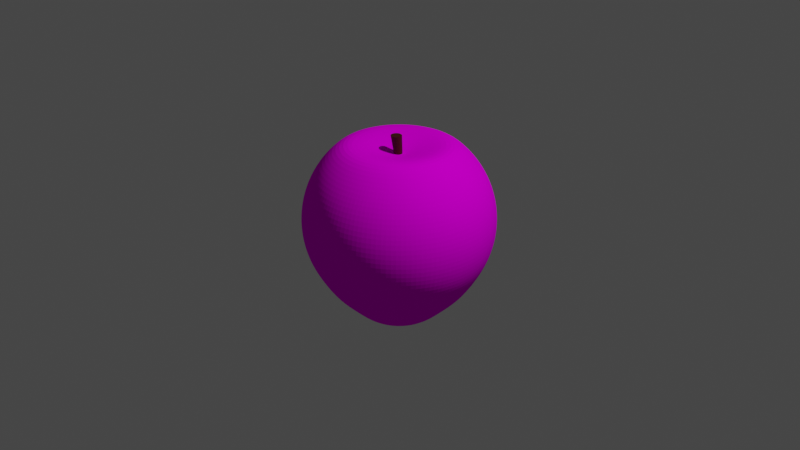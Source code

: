 # Source: Pomme.blend  (saved by Blender 3.6.11; exported with 4.5.12 LTS)
import bpy
from mathutils import Matrix  # noqa: F401  (used for matrix-valued properties, if any)

bpy.ops.wm.read_factory_settings(use_empty=True)
scene = bpy.context.scene
scene.name = 'Scene'

# ---- collections
col_collection = bpy.data.collections.new('Collection'); scene.collection.children.link(col_collection)

# ---- images (referenced by path relative to the original .blend; pixels are not part of the script)
import os
ASSET_DIR = os.environ.get("B2B_ASSET_DIR", "")  # directory of the original .blend (textures are referenced by path, not embedded)
HERE = os.path.dirname(os.path.abspath(__file__))  # packed textures are extracted next to this script under _unpacked/

def load_image(name, relpath, width, height, colorspace="sRGB"):
    """Load a texture the original file referenced (path relative to the .blend, or extracted next to this script)."""
    p = next((c for c in (os.path.join(HERE, relpath), os.path.join(ASSET_DIR, relpath)) if relpath and os.path.exists(c)), "")
    if p:
        img = bpy.data.images.load(p, check_existing=True)
        img.name = name
    else:  # same state as the original file: an image datablock whose file is absent (Cycles renders it pink)
        img = bpy.data.images.new(name, width, height)
        img.source = "FILE"
        img.filepath = "//" + (relpath or name)
    img.colorspace_settings.name = colorspace
    return img
img_pomme_texture_jpg_001 = load_image('Pomme Texture.jpg.001', 'Pomme Texture.jpg', 1024, 1024, 'sRGB')

# ---- materials (node trees are filled in below, after node groups)
mat_material_001 = bpy.data.materials.new('Material.001')
mat_material_001.use_transparent_shadow = False
mat_material_002 = bpy.data.materials.new('Material.002')
mat_material_002.use_transparent_shadow = False

# ---- material node trees
mat_material_001.use_nodes = True; mat_material_001.node_tree.nodes.clear()
_N = mat_material_001.node_tree.nodes; _L = mat_material_001.node_tree.links
n0 = _N.new('ShaderNodeBsdfPrincipled'); n0.name = 'Principled BSDF'; n0.location = (10, 300)
n0.distribution = 'GGX'
n0.subsurface_method = 'RANDOM_WALK_SKIN'
n0.inputs[2].default_value = 0.2087
n0.inputs[3].default_value = 1.45
n0.inputs[13].default_value = 0.0
n0.inputs[27].default_value = (0.0, 0.0, 0.0, 1.0)
n0.inputs[28].default_value = 1.0
n1 = _N.new('ShaderNodeOutputMaterial'); n1.name = 'Material Output'; n1.location = (300, 300)
n2 = _N.new('ShaderNodeTexImage'); n2.name = 'Image Texture'; n2.location = (-280, 280)
n2.image = img_pomme_texture_jpg_001
_L.new(n0.outputs[0], n1.inputs[0])
_L.new(n2.outputs[0], n0.inputs[0])
n1.is_active_output = True
mat_material_002.use_nodes = True; mat_material_002.node_tree.nodes.clear()
_N = mat_material_002.node_tree.nodes; _L = mat_material_002.node_tree.links
n0 = _N.new('ShaderNodeBsdfPrincipled'); n0.name = 'Principled BSDF'; n0.location = (10, 300)
n0.distribution = 'GGX'
n0.subsurface_method = 'RANDOM_WALK_SKIN'
n0.inputs[0].default_value = (0.0578, 0.004818, 0.003562, 1.0)
n0.inputs[3].default_value = 1.45
n0.inputs[13].default_value = 0.252
n0.inputs[27].default_value = (0.0, 0.0, 0.0, 1.0)
n0.inputs[28].default_value = 1.0
n1 = _N.new('ShaderNodeOutputMaterial'); n1.name = 'Material Output'; n1.location = (300, 300)
_L.new(n0.outputs[0], n1.inputs[0])
n1.is_active_output = True

# ---- world
world_world = bpy.data.worlds.new('World'); scene.world = world_world
world_world.use_nodes = True; world_world.node_tree.nodes.clear()
_N = world_world.node_tree.nodes; _L = world_world.node_tree.links
n0 = _N.new('ShaderNodeOutputWorld'); n0.name = 'World Output'; n0.location = (300, 300)
n1 = _N.new('ShaderNodeBackground'); n1.name = 'Background'; n1.location = (10, 300)
n1.inputs[0].default_value = (0.05088, 0.05088, 0.05088, 1.0)
_L.new(n1.outputs[0], n0.inputs[0])
n0.is_active_output = True
world_world.color = (0.05088, 0.05088, 0.05088)
world_world.use_sun_shadow = False
world_world.sun_shadow_jitter_overblur = 0.0

# ---- cameras
cam_camera = bpy.data.cameras.new('Camera')
cam_camera.clip_end = 100.0
cam_camera.ortho_scale = 7.314

# ---- lights
light_light = bpy.data.lights.new('Light', 'POINT')
light_light.transmission_factor = 0.0
light_light.energy = 1000.0
light_light.shadow_soft_size = 0.1
light_light.shadow_maximum_resolution = 0.006
light_light.use_absolute_resolution = True

# ---- meshes
me_sphere = bpy.data.meshes.new('Sphere')
me_sphere.from_pydata([(-0.3994, 0.3994, 0.3774), (-0.3397, 0.3397, 0.4803), (-0.2669, 0.2669, 0.5648), (-0.1838, 0.1838, 0.5511), (-0.03557, 0.03557, 0.4844), (-0.04183, 0.02795, 0.4844), (-0.2161, 0.1444, 0.5511), (-0.3138, 0.2097, 0.5648), (-0.3994, 0.2669, 0.4803), (-0.4696, 0.3138, 0.3774), (-0.5218, 0.3487, 0.26), (-0.554, 0.3701, 0.1325), (-0.5648, 0.3774, 0.0), (-0.554, 0.3701, -0.1325), (-0.5218, 0.3487, -0.26), (-0.4696, 0.3138, -0.3774), (-0.3994, 0.2669, -0.506), (-0.3138, 0.2097, -0.603), (-0.2161, 0.1444, -0.7196), (-0.1102, 0.07363, -0.7582), (-0.1224, 0.05072, -0.7582), (-0.2402, 0.09948, -0.7196), (-0.3487, 0.1444, -0.603), (-0.4438, 0.1838, -0.506), (-0.5218, 0.2161, -0.3774), (-0.5798, 0.2402, -0.26), (-0.6155, 0.255, -0.1325), (-0.6276, 0.26, 0.0), (-0.6155, 0.255, 0.1325), (-0.5798, 0.2402, 0.26), (-0.5218, 0.2161, 0.3774), (-0.4438, 0.1838, 0.4803), (-0.3487, 0.1444, 0.5648), (-0.2402, 0.09948, 0.5511), (-0.04647, 0.01925, 0.4844), (-0.04934, 0.009814, 0.4844), (-0.255, 0.05072, 0.5511), (-0.3701, 0.07363, 0.5648), (-0.4711, 0.09371, 0.4803), (-0.554, 0.1102, 0.3774), (-0.6155, 0.1224, 0.26), (-0.6534, 0.13, 0.1325), (-0.6662, 0.1325, 0.0), (-0.6534, 0.13, -0.1325), (-0.6155, 0.1224, -0.26), (-0.554, 0.1102, -0.3774), (-0.4711, 0.09371, -0.506), (-0.3701, 0.07363, -0.603), (-0.255, 0.05072, -0.7196), (-0.13, 0.02585, -0.7582), (-0.1325, 1.265e-08, -0.7582), (-0.26, 3.543e-08, -0.7196), (-0.3774, 1.012e-07, -0.603), (-0.4803, 2.024e-08, -0.506), (-0.5648, 1.113e-07, -0.3774), (-0.6276, 1.012e-08, -0.26), (-0.6662, 1.822e-07, -0.1325), (-0.6793, 3.037e-07, 0.0), (-0.6662, 1.822e-07, 0.1325), (-0.6276, 1.012e-08, 0.26), (-0.5648, 1.113e-07, 0.3774), (-0.4803, 2.024e-08, 0.4803), (-0.3774, 1.012e-07, 0.5648), (-0.26, 3.543e-08, 0.5511), (-0.0503, 9.317e-09, 0.4844), (-0.04934, -0.009814, 0.4844), (-0.255, -0.05072, 0.5511), (-0.3701, -0.07363, 0.5648), (-0.4711, -0.09371, 0.4803), (-0.554, -0.1102, 0.3774), (-0.6155, -0.1224, 0.26), (-0.6534, -0.13, 0.1325), (-0.6662, -0.1325, 0.0), (-0.6534, -0.13, -0.1325), (-0.6155, -0.1224, -0.26), (-0.554, -0.1102, -0.3774), (-0.4711, -0.09371, -0.506), (-0.3701, -0.07363, -0.603), (-0.255, -0.05072, -0.7196), (-0.13, -0.02585, -0.7582), (-0.1224, -0.05072, -0.7582), (-0.2402, -0.09948, -0.7196), (-0.3487, -0.1444, -0.603), (-0.4438, -0.1838, -0.506), (-0.5218, -0.2161, -0.3774), (-0.5798, -0.2402, -0.26), (-0.6155, -0.255, -0.1325), (-0.6276, -0.26, 0.0), (-0.6155, -0.255, 0.1325), (-0.5798, -0.2402, 0.26), (-0.5218, -0.2161, 0.3774), (-0.4438, -0.1838, 0.4803), (-0.3487, -0.1444, 0.5648), (-0.2402, -0.09948, 0.5511), (-0.04647, -0.01925, 0.4844), (-0.04183, -0.02795, 0.4844), (-0.2161, -0.1444, 0.5511), (-0.3138, -0.2097, 0.5648), (-0.3994, -0.2669, 0.4803), (-0.4696, -0.3138, 0.3774), (-0.5218, -0.3487, 0.26), (-0.554, -0.3701, 0.1325), (-0.5648, -0.3774, 0.0), (-0.554, -0.3701, -0.1325), (-0.5218, -0.3487, -0.26), (-0.4696, -0.3138, -0.3774), (-0.3994, -0.2669, -0.506), (-0.3138, -0.2097, -0.603), (-0.2161, -0.1444, -0.7196), (-0.1102, -0.07363, -0.7582), (-0.09371, -0.09371, -0.7582), (-0.1838, -0.1838, -0.7196), (-0.2669, -0.2669, -0.603), (-0.3397, -0.3397, -0.506), (-0.3994, -0.3994, -0.3774), (-0.4438, -0.4438, -0.26), (-0.4711, -0.4711, -0.1325), (-0.4803, -0.4803, 0.0), (-0.4711, -0.4711, 0.1325), (-0.4438, -0.4438, 0.26), (-0.3994, -0.3994, 0.3774), (-0.3397, -0.3397, 0.4803), (-0.2669, -0.2669, 0.5648), (-0.1838, -0.1838, 0.5511), (-0.03557, -0.03557, 0.4844), (-0.02795, -0.04183, 0.4844), (-0.1444, -0.2161, 0.5511), (-0.2097, -0.3138, 0.5648), (-0.2669, -0.3994, 0.4803), (-0.3138, -0.4696, 0.3774), (-0.3487, -0.5218, 0.26), (-0.3701, -0.554, 0.1325), (-0.3774, -0.5648, 0.0), (-0.3701, -0.554, -0.1325), (-0.3487, -0.5218, -0.26), (-0.3138, -0.4696, -0.3774), (-0.2669, -0.3994, -0.506), (-0.2097, -0.3138, -0.603), (-0.1444, -0.2161, -0.7196), (-0.07363, -0.1102, -0.7582), (-0.05072, -0.1224, -0.7582), (-0.09948, -0.2402, -0.7196), (-0.1444, -0.3487, -0.603), (-0.1838, -0.4438, -0.506), (-0.2161, -0.5218, -0.3774), (-0.2402, -0.5798, -0.26), (-0.255, -0.6155, -0.1325), (-0.26, -0.6276, 0.0), (-0.255, -0.6155, 0.1325), (-0.2402, -0.5798, 0.26), (-0.2161, -0.5218, 0.3774), (-0.1838, -0.4438, 0.4803), (-0.1444, -0.3487, 0.5648), (-0.09948, -0.2402, 0.5511), (-0.01925, -0.04647, 0.4844), (-0.009814, -0.04934, 0.4844), (-0.05072, -0.255, 0.5511), (-0.07363, -0.3701, 0.5648), (-0.09371, -0.4711, 0.4803), (-0.1102, -0.554, 0.3774), (-0.1224, -0.6155, 0.26), (-0.13, -0.6534, 0.1325), (-0.1325, -0.6662, 0.0), (-0.13, -0.6534, -0.1325), (-0.1224, -0.6155, -0.26), (-0.1102, -0.554, -0.3774), (-0.09371, -0.4711, -0.506), (-0.07363, -0.3701, -0.603), (-0.05072, -0.255, -0.7196), (-0.02585, -0.13, -0.7582), (-5.061e-09, -0.1325, -0.7582), (-3.543e-08, -0.26, -0.7196), (-6.58e-08, -0.3774, -0.603), (-1.012e-08, -0.4803, -0.506), (-7.086e-08, -0.5648, -0.3774), (2.024e-08, -0.6276, -0.26), (-9.11e-08, -0.6662, -0.1325), (-2.227e-07, -0.6793, 0.0), (-9.11e-08, -0.6662, 0.1325), (2.024e-08, -0.6276, 0.26), (-7.086e-08, -0.5648, 0.3774), (-1.012e-08, -0.4803, 0.4803), (-6.58e-08, -0.3774, 0.5648), (-3.543e-08, -0.26, 0.5511), (1.447e-08, -0.0503, 0.4844), (0.009814, -0.04934, 0.4844), (0.05072, -0.255, 0.5511), (0.07363, -0.3701, 0.5648), (0.09371, -0.4711, 0.4803), (0.1102, -0.554, 0.3774), (0.1224, -0.6155, 0.26), (0.13, -0.6534, 0.1325), (0.1325, -0.6662, 0.0), (0.13, -0.6534, -0.1325), (0.1224, -0.6155, -0.26), (0.1102, -0.554, -0.3774), (0.09371, -0.4711, -0.506), (0.07363, -0.3701, -0.603), (0.05072, -0.255, -0.7196), (0.02585, -0.13, -0.7582), (0.05072, -0.1224, -0.7582), (0.09948, -0.2402, -0.7196), (0.1444, -0.3487, -0.603), (0.1838, -0.4438, -0.506), (0.2161, -0.5218, -0.3774), (0.2402, -0.5798, -0.26), (0.255, -0.6155, -0.1325), (0.26, -0.6276, 0.0), (0.255, -0.6155, 0.1325), (0.2402, -0.5798, 0.26), (0.2161, -0.5218, 0.3774), (0.1838, -0.4438, 0.4803), (0.1444, -0.3487, 0.5648), (0.09948, -0.2402, 0.5511), (0.01925, -0.04647, 0.4844), (0.02795, -0.04183, 0.4844), (0.1444, -0.2161, 0.5511), (0.2097, -0.3138, 0.5648), (0.2669, -0.3994, 0.4803), (0.3138, -0.4696, 0.3774), (0.3487, -0.5218, 0.26), (0.3701, -0.554, 0.1325), (0.3774, -0.5648, 0.0), (0.3701, -0.554, -0.1325), (0.3487, -0.5218, -0.26), (0.3138, -0.4696, -0.3774), (0.2669, -0.3994, -0.506), (0.2097, -0.3138, -0.603), (0.1444, -0.2161, -0.7196), (0.07363, -0.1102, -0.7582), (0.09371, -0.09371, -0.7582), (0.1838, -0.1838, -0.7196), (0.2669, -0.2669, -0.603), (0.3397, -0.3397, -0.506), (0.3994, -0.3994, -0.3774), (0.4438, -0.4438, -0.26), (0.4711, -0.4711, -0.1325), (0.4803, -0.4803, 0.0), (0.4711, -0.4711, 0.1325), (0.4438, -0.4438, 0.26), (0.3994, -0.3994, 0.3774), (0.3397, -0.3397, 0.4803), (0.2669, -0.2669, 0.5648), (0.1838, -0.1838, 0.5511), (0.03557, -0.03557, 0.4844), (0.04183, -0.02795, 0.4844), (0.2161, -0.1444, 0.5511), (0.3138, -0.2097, 0.5648), (0.3994, -0.2669, 0.4803), (0.4696, -0.3138, 0.3774), (0.5218, -0.3487, 0.26), (0.554, -0.3701, 0.1325), (0.5648, -0.3774, 0.0), (0.554, -0.3701, -0.1325), (0.5218, -0.3487, -0.26), (0.4696, -0.3138, -0.3774), (0.3994, -0.2669, -0.506), (0.3138, -0.2097, -0.603), (0.2161, -0.1444, -0.7196), (0.1102, -0.07363, -0.7582), (0.1224, -0.05072, -0.7582), (0.2402, -0.09948, -0.7196), (0.3487, -0.1444, -0.603), (0.4438, -0.1838, -0.506), (0.5218, -0.2161, -0.3774), (0.5798, -0.2402, -0.26), (0.6155, -0.255, -0.1325), (0.6276, -0.26, 0.0), (0.6155, -0.255, 0.1325), (0.5798, -0.2402, 0.26), (0.5218, -0.2161, 0.3774), (0.4438, -0.1838, 0.4803), (0.3487, -0.1444, 0.5648), (0.2402, -0.09948, 0.5511), (0.04647, -0.01925, 0.4844), (0.04934, -0.009814, 0.4844), (0.255, -0.05072, 0.5511), (0.3701, -0.07363, 0.5648), (0.4711, -0.09371, 0.4803), (0.554, -0.1102, 0.3774), (0.6155, -0.1224, 0.26), (0.6534, -0.13, 0.1325), (0.6662, -0.1325, 0.0), (0.6534, -0.13, -0.1325), (0.6155, -0.1224, -0.26), (0.554, -0.1102, -0.3774), (0.4711, -0.09371, -0.506), (0.3701, -0.07363, -0.603), (0.255, -0.05072, -0.7196), (0.13, -0.02585, -0.7582), (0.1325, -7.592e-09, -0.7582), (0.26, -1.518e-08, -0.7196), (0.3774, -3.543e-08, -0.603), (0.4803, 1.012e-08, -0.506), (0.5648, -6.073e-08, -0.3774), (0.6276, 3.037e-08, -0.26), (0.6662, -6.073e-08, -0.1325), (0.6793, -1.113e-07, 0.0), (0.6662, -6.073e-08, 0.1325), (0.6276, 3.037e-08, 0.26), (0.5648, -6.073e-08, 0.3774), (0.4803, 1.012e-08, 0.4803), (0.3774, -3.543e-08, 0.5648), (0.26, -1.518e-08, 0.5511), (0.0503, 1.632e-09, 0.4844), (0.04934, 0.009814, 0.4844), (0.255, 0.05072, 0.5511), (0.3701, 0.07363, 0.5648), (0.4711, 0.09371, 0.4803), (0.554, 0.1102, 0.3774), (0.6155, 0.1224, 0.26), (0.6534, 0.13, 0.1325), (0.6662, 0.1325, 0.0), (0.6534, 0.13, -0.1325), (0.6155, 0.1224, -0.26), (0.554, 0.1102, -0.3774), (0.4711, 0.09371, -0.506), (0.3701, 0.07363, -0.603), (0.255, 0.05072, -0.7196), (0.13, 0.02585, -0.7582), (0.1224, 0.05072, -0.7582), (0.2402, 0.09948, -0.7196), (0.3487, 0.1444, -0.603), (0.4438, 0.1838, -0.506), (0.5218, 0.2161, -0.3774), (0.5798, 0.2402, -0.26), (0.6155, 0.255, -0.1325), (0.6276, 0.26, 0.0), (0.6155, 0.255, 0.1325), (0.5798, 0.2402, 0.26), (0.5218, 0.2161, 0.3774), (0.4438, 0.1838, 0.4803), (0.3487, 0.1444, 0.5648), (0.2402, 0.09948, 0.5511), (0.04647, 0.01925, 0.4844), (0.04183, 0.02795, 0.4844), (0.2161, 0.1444, 0.5511), (0.3138, 0.2097, 0.5648), (0.3994, 0.2669, 0.4803), (0.4696, 0.3138, 0.3774), (0.5218, 0.3487, 0.26), (0.554, 0.3701, 0.1325), (0.5648, 0.3774, 0.0), (0.554, 0.3701, -0.1325), (0.5218, 0.3487, -0.26), (0.4696, 0.3138, -0.3774), (0.3994, 0.2669, -0.506), (0.3138, 0.2097, -0.603), (0.2161, 0.1444, -0.7196), (0.1102, 0.07363, -0.7582), (-0.005723, 0.02035, 0.4887), (0.09371, 0.09371, -0.7582), (0.1838, 0.1838, -0.7196), (0.2669, 0.2669, -0.603), (0.3397, 0.3397, -0.506), (0.3994, 0.3994, -0.3774), (0.4438, 0.4438, -0.26), (0.4711, 0.4711, -0.1325), (0.4803, 0.4803, 0.0), (0.4711, 0.4711, 0.1325), (0.4438, 0.4438, 0.26), (0.3994, 0.3994, 0.3774), (0.3397, 0.3397, 0.4803), (0.2669, 0.2669, 0.5648), (0.1838, 0.1838, 0.5511), (0.03557, 0.03557, 0.4844), (-0.01123, 0.01868, 0.4887), (-0.0163, 0.01597, 0.4887), (0.02795, 0.04183, 0.4844), (0.1444, 0.2161, 0.5511), (0.2097, 0.3138, 0.5648), (0.2669, 0.3994, 0.4803), (0.3138, 0.4696, 0.3774), (0.3487, 0.5218, 0.26), (0.3701, 0.554, 0.1325), (0.3774, 0.5648, 0.0), (0.3701, 0.554, -0.1325), (0.3487, 0.5218, -0.26), (0.3138, 0.4696, -0.3774), (0.2669, 0.3994, -0.506), (0.2097, 0.3138, -0.603), (0.1444, 0.2161, -0.7196), (0.07363, 0.1102, -0.7582), (1.967e-08, 0.02091, 0.4887), (0.0, 0.0, -0.6793), (0.05072, 0.1224, -0.7582), (0.09948, 0.2402, -0.7196), (0.1444, 0.3487, -0.603), (0.1838, 0.4438, -0.506), (0.2161, 0.5218, -0.3774), (0.2402, 0.5798, -0.26), (0.255, 0.6155, -0.1325), (0.26, 0.6276, 0.0), (0.255, 0.6155, 0.1325), (0.2402, 0.5798, 0.26), (0.2161, 0.5218, 0.3774), (0.1838, 0.4438, 0.4803), (0.1444, 0.3487, 0.5648), (0.09948, 0.2402, 0.5511), (0.01925, 0.04647, 0.4844), (0.005723, 0.02035, 0.4887), (0.0, 0.0, 0.4975), (0.009814, 0.04934, 0.4844), (0.05072, 0.255, 0.5511), (0.07363, 0.3701, 0.5648), (0.09371, 0.4711, 0.4803), (0.1102, 0.554, 0.3774), (0.1224, 0.6155, 0.26), (0.13, 0.6534, 0.1325), (0.1325, 0.6662, 0.0), (0.13, 0.6534, -0.1325), (0.1224, 0.6155, -0.26), (0.1102, 0.554, -0.3774), (0.09371, 0.4711, -0.506), (0.07363, 0.3701, -0.603), (0.05072, 0.255, -0.7196), (0.02585, 0.13, -0.7582), (0.01123, 0.01868, 0.4887), (0.0163, 0.01597, 0.4887), (0.0, 0.1325, -0.7582), (0.0, 0.26, -0.7196), (0.0, 0.3774, -0.603), (0.0, 0.4803, -0.506), (0.0, 0.5648, -0.3774), (0.0, 0.6276, -0.26), (0.0, 0.6662, -0.1325), (0.0, 0.6793, 0.0), (0.0, 0.6662, 0.1325), (0.02074, 0.01232, 0.4887), (0.0, 0.5648, 0.3774), (0.0, 0.4803, 0.4803), (0.0, 0.3774, 0.5648), (0.0, 0.26, 0.5511), (1.639e-08, 0.0503, 0.4844), (0.02439, 0.007873, 0.4887), (-0.4438, 0.4438, 0.26), (-0.4711, 0.4711, 0.1325), (-0.4803, 0.4803, 0.0), (-0.4711, 0.4711, -0.1325), (-0.4438, 0.4438, -0.26), (-0.3994, 0.3994, -0.3774), (-0.3397, 0.3397, -0.506), (-0.2669, 0.2669, -0.603), (-0.1838, 0.1838, -0.7196), (-0.09371, 0.09371, -0.7582), (0.0271, 0.002801, 0.4887), (-0.3138, 0.4696, 0.3774), (-0.2669, 0.3994, 0.4803), (-0.2097, 0.3138, 0.5648), (-0.1444, 0.2161, 0.5511), (-0.02795, 0.04183, 0.4844), (0.02877, -0.002702, 0.4887), (-0.3487, 0.5218, 0.26), (-0.3701, 0.554, 0.1325), (-0.3774, 0.5648, 0.0), (-0.3701, 0.554, -0.1325), (-0.3487, 0.5218, -0.26), (-0.3138, 0.4696, -0.3774), (-0.2669, 0.3994, -0.506), (-0.2097, 0.3138, -0.603), (-0.1444, 0.2161, -0.7196), (-0.07363, 0.1102, -0.7582), (0.02934, -0.008426, 0.4887), (-0.2161, 0.5218, 0.3774), (-0.1838, 0.4438, 0.4803), (-0.1444, 0.3487, 0.5648), (-0.09948, 0.2402, 0.5511), (-0.01925, 0.04647, 0.4844), (0.02877, -0.01415, 0.4887), (-0.2402, 0.5798, 0.26), (-0.255, 0.6155, 0.1325), (-0.26, 0.6276, 0.0), (-0.255, 0.6155, -0.1325), (-0.2402, 0.5798, -0.26), (-0.2161, 0.5218, -0.3774), (-0.1838, 0.4438, -0.506), (-0.1444, 0.3487, -0.603), (-0.09948, 0.2402, -0.7196), (-0.05072, 0.1224, -0.7582), (0.0271, -0.01965, 0.4887), (-0.1102, 0.554, 0.3774), (-0.09371, 0.4711, 0.4803), (-0.07363, 0.3701, 0.5648), (-0.05072, 0.255, 0.5511), (-0.009814, 0.04934, 0.4844), (0.02439, -0.02472, 0.4887), (-0.1224, 0.6155, 0.26), (-0.13, 0.6534, 0.1325), (-0.1325, 0.6662, 0.0), (-0.13, 0.6534, -0.1325), (-0.1224, 0.6155, -0.26), (-0.1102, 0.554, -0.3774), (-0.09371, 0.4711, -0.506), (-0.07363, 0.3701, -0.603), (-0.05072, 0.255, -0.7196), (-0.02585, 0.13, -0.7582), (0.02074, -0.02917, 0.4887), (0.0163, -0.03282, 0.4887), (0.01123, -0.03553, 0.4887), (0.005723, -0.0372, 0.4887), (1.854e-08, -0.03776, 0.4887), (-0.005723, -0.0372, 0.4887), (-0.01123, -0.03553, 0.4887), (4.049e-08, 0.6276, 0.26), (-0.0163, -0.03282, 0.4887), (-0.02074, -0.02917, 0.4887), (-0.02439, -0.02472, 0.4887), (-0.0271, -0.01965, 0.4887), (-0.02877, -0.01415, 0.4887), (-0.02934, -0.008426, 0.4887), (-0.02877, -0.002702, 0.4887), (-0.0271, 0.002801, 0.4887), (-0.02439, 0.007873, 0.4887), (-0.02074, 0.01232, 0.4887), (-0.0076, 0.0121, 0.6243), (-0.01491, 0.009885, 0.6243), (-0.02164, 0.006285, 0.6243), (1.817e-08, 0.01285, 0.6243), (0.0076, 0.0121, 0.6243), (0.01491, 0.009885, 0.6243), (0.02164, 0.006285, 0.6243), (0.02755, 0.00144, 0.6243), (0.03239, -0.004464, 0.6243), (0.03599, -0.0112, 0.6243), (0.03821, -0.01851, 0.6243), (0.03896, -0.02611, 0.6243), (0.03821, -0.03371, 0.6243), (0.03599, -0.04102, 0.6243), (0.03239, -0.04775, 0.6243), (0.02755, -0.05366, 0.6243), (0.02164, -0.0585, 0.6243), (0.01491, -0.0621, 0.6243), (0.0076, -0.06432, 0.6243), (1.668e-08, -0.06507, 0.6243), (-0.0076, -0.06432, 0.6243), (-0.01491, -0.0621, 0.6243), (-0.02164, -0.0585, 0.6243), (-0.02755, -0.05366, 0.6243), (-0.03239, -0.04775, 0.6243), (-0.03599, -0.04102, 0.6243), (-0.03821, -0.03371, 0.6243), (-0.03896, -0.02611, 0.6243), (-0.03821, -0.01851, 0.6243), (-0.03599, -0.0112, 0.6243), (-0.03239, -0.004464, 0.6243), (-0.02755, 0.00144, 0.6243), (-0.0076, 0.0121, 0.6243), (-0.01491, 0.009885, 0.6243), (-0.02164, 0.006285, 0.6243), (1.817e-08, 0.01285, 0.6243), (0.0076, 0.0121, 0.6243), (0.01491, 0.009885, 0.6243), (0.02164, 0.006285, 0.6243), (0.02755, 0.00144, 0.6243), (0.03239, -0.004464, 0.6243), (0.03599, -0.0112, 0.6243), (0.03821, -0.01851, 0.6243), (0.03896, -0.02611, 0.6243), (0.03821, -0.03371, 0.6243), (0.03599, -0.04102, 0.6243), (0.03239, -0.04775, 0.6243), (0.02755, -0.05366, 0.6243), (0.02164, -0.0585, 0.6243), (0.01491, -0.0621, 0.6243), (0.0076, -0.06432, 0.6243), (1.668e-08, -0.06507, 0.6243), (-0.0076, -0.06432, 0.6243), (-0.01491, -0.0621, 0.6243), (-0.02164, -0.0585, 0.6243), (-0.02755, -0.05366, 0.6243), (-0.03239, -0.04775, 0.6243), (-0.03599, -0.04102, 0.6243), (-0.03821, -0.03371, 0.6243), (-0.03896, -0.02611, 0.6243), (-0.03821, -0.01851, 0.6243), (-0.03599, -0.0112, 0.6243), (-0.03239, -0.004464, 0.6243), (-0.02755, 0.00144, 0.6243)], [], [(486, 480, 429, 503), (461, 460, 477, 478), (492, 491, 423, 422), (463, 464, 481, 480), (458, 457, 474, 475), (495, 494, 420, 419), (467, 401, 484), (493, 492, 422, 421), (491, 490, 424, 423), (478, 477, 494, 495), (494, 493, 421, 420), (474, 473, 490, 491), (480, 481, 430, 429), (452, 446, 463, 469), (482, 483, 432, 431), (384, 461, 478), (457, 456, 473, 474), (469, 463, 480, 486), (449, 450, 467, 466), (464, 465, 482, 481), (454, 453, 470, 471), (475, 474, 491, 492), (465, 466, 483, 482), (447, 448, 465, 464), (471, 470, 487, 488), (466, 467, 484, 483), (476, 475, 492, 493), (472, 471, 488, 489), (446, 447, 464, 463), (473, 472, 489, 490), (459, 458, 475, 476), (384, 478, 495), (3, 4, 450, 449), (460, 459, 476, 477), (436, 435, 452, 453), (456, 455, 472, 473), (0, 1, 447, 446), (450, 401, 467), (435, 0, 446, 452), (453, 452, 469, 470), (441, 440, 457, 458), (444, 443, 460, 461), (438, 437, 454, 455), (440, 439, 456, 457), (448, 449, 466, 465), (442, 441, 458, 459), (384, 444, 461), (455, 454, 471, 472), (13, 12, 437, 438), (10, 9, 0, 435), (12, 11, 436, 437), (16, 15, 440, 441), (437, 436, 453, 454), (11, 10, 435, 436), (8, 7, 2, 1), (443, 442, 459, 460), (7, 6, 3, 2), (439, 438, 455, 456), (18, 17, 442, 443), (1, 2, 448, 447), (9, 8, 1, 0), (2, 3, 449, 448), (6, 5, 4, 3), (4, 401, 450), (19, 18, 443, 444), (28, 29, 10, 11), (384, 19, 444), (27, 28, 11, 12), (5, 401, 4), (384, 20, 19), (15, 14, 439, 440), (29, 30, 9, 10), (33, 34, 5, 6), (31, 32, 7, 8), (25, 26, 13, 14), (14, 13, 438, 439), (32, 33, 6, 7), (20, 21, 18, 19), (17, 16, 441, 442), (30, 31, 8, 9), (41, 40, 29, 28), (36, 35, 34, 33), (48, 47, 22, 21), (23, 24, 15, 16), (384, 49, 20), (49, 48, 21, 20), (21, 22, 17, 18), (39, 38, 31, 30), (22, 23, 16, 17), (38, 37, 32, 31), (24, 25, 14, 15), (40, 39, 30, 29), (34, 401, 5), (46, 45, 24, 23), (26, 27, 12, 13), (44, 43, 26, 25), (69, 68, 61, 60), (70, 69, 60, 59), (65, 401, 64), (75, 74, 55, 54), (78, 77, 52, 51), (384, 79, 50), (86, 87, 72, 73), (77, 76, 53, 52), (85, 86, 73, 74), (68, 67, 62, 61), (45, 44, 25, 24), (88, 89, 70, 71), (74, 73, 56, 55), (66, 65, 64, 63), (79, 78, 51, 50), (73, 72, 57, 56), (106, 105, 84, 83), (80, 81, 78, 79), (35, 401, 34), (101, 100, 89, 88), (384, 80, 79), (91, 92, 67, 68), (84, 85, 74, 75), (89, 90, 69, 70), (92, 93, 66, 67), (87, 88, 71, 72), (81, 82, 77, 78), (93, 94, 65, 66), (90, 91, 68, 69), (82, 83, 76, 77), (94, 401, 65), (83, 84, 75, 76), (104, 103, 86, 85), (96, 95, 94, 93), (97, 96, 93, 92), (105, 104, 85, 84), (109, 108, 81, 80), (384, 109, 80), (103, 102, 87, 86), (102, 101, 88, 87), (100, 99, 90, 89), (47, 46, 23, 22), (111, 112, 107, 108), (99, 98, 91, 90), (108, 107, 82, 81), (95, 401, 94), (107, 106, 83, 82), (98, 97, 92, 91), (123, 124, 95, 96), (37, 36, 33, 32), (118, 119, 100, 101), (120, 121, 98, 99), (119, 120, 99, 100), (112, 113, 106, 107), (114, 115, 104, 105), (110, 111, 108, 109), (113, 114, 105, 106), (116, 117, 102, 103), (384, 110, 109), (115, 116, 103, 104), (122, 123, 96, 97), (124, 401, 95), (121, 122, 97, 98), (117, 118, 101, 102), (132, 131, 118, 117), (128, 127, 122, 121), (136, 135, 114, 113), (131, 130, 119, 118), (127, 126, 123, 122), (130, 129, 120, 119), (134, 133, 116, 115), (137, 136, 113, 112), (42, 41, 28, 27), (129, 128, 121, 120), (135, 134, 115, 114), (139, 138, 111, 110), (133, 132, 117, 116), (384, 139, 110), (138, 137, 112, 111), (126, 125, 124, 123), (142, 143, 136, 137), (143, 144, 135, 136), (125, 401, 124), (154, 401, 125), (149, 150, 129, 130), (147, 148, 131, 132), (148, 149, 130, 131), (140, 141, 138, 139), (141, 142, 137, 138), (144, 145, 134, 135), (384, 140, 139), (152, 153, 126, 127), (150, 151, 128, 129), (146, 147, 132, 133), (153, 154, 125, 126), (55, 56, 43, 44), (384, 169, 140), (158, 157, 152, 151), (160, 159, 150, 149), (167, 166, 143, 142), (156, 155, 154, 153), (164, 163, 146, 145), (60, 61, 38, 39), (166, 165, 144, 143), (163, 162, 147, 146), (145, 146, 133, 134), (155, 401, 154), (151, 152, 127, 128), (157, 156, 153, 152), (169, 168, 141, 140), (162, 161, 148, 147), (165, 164, 145, 144), (161, 160, 149, 148), (184, 401, 155), (159, 158, 151, 150), (176, 177, 162, 163), (168, 167, 142, 141), (384, 170, 169), (182, 183, 156, 157), (180, 181, 158, 159), (179, 180, 159, 160), (175, 176, 163, 164), (170, 171, 168, 169), (173, 174, 165, 166), (183, 184, 155, 156), (64, 401, 35), (171, 172, 167, 168), (181, 182, 157, 158), (190, 189, 180, 179), (384, 199, 170), (187, 186, 183, 182), (191, 190, 179, 178), (189, 188, 181, 180), (50, 51, 48, 49), (195, 194, 175, 174), (196, 195, 174, 173), (174, 175, 164, 165), (188, 187, 182, 181), (177, 178, 161, 162), (199, 198, 171, 170), (172, 173, 166, 167), (192, 191, 178, 177), (178, 179, 160, 161), (186, 185, 184, 183), (207, 208, 191, 192), (194, 193, 176, 175), (202, 203, 196, 197), (197, 196, 173, 172), (205, 206, 193, 194), (198, 197, 172, 171), (212, 213, 186, 187), (185, 401, 184), (201, 202, 197, 198), (209, 210, 189, 190), (213, 214, 185, 186), (384, 200, 199), (51, 52, 47, 48), (200, 201, 198, 199), (208, 209, 190, 191), (193, 192, 177, 176), (225, 224, 205, 204), (211, 212, 187, 188), (227, 226, 203, 202), (228, 227, 202, 201), (384, 50, 49), (219, 218, 211, 210), (229, 228, 201, 200), (206, 207, 192, 193), (221, 220, 209, 208), (204, 205, 194, 195), (223, 222, 207, 206), (203, 204, 195, 196), (215, 401, 214), (210, 211, 188, 189), (220, 219, 210, 209), (214, 401, 185), (216, 215, 214, 213), (243, 244, 215, 216), (218, 217, 212, 211), (238, 239, 220, 221), (226, 225, 204, 203), (233, 234, 225, 226), (384, 229, 200), (244, 401, 215), (224, 223, 206, 205), (232, 233, 226, 227), (222, 221, 208, 207), (52, 53, 46, 47), (241, 242, 217, 218), (235, 236, 223, 224), (217, 216, 213, 212), (231, 232, 227, 228), (230, 231, 228, 229), (251, 250, 239, 238), (240, 241, 218, 219), (57, 58, 41, 42), (258, 257, 232, 231), (236, 237, 222, 223), (237, 238, 221, 222), (255, 254, 235, 234), (384, 230, 229), (257, 256, 233, 232), (239, 240, 219, 220), (247, 246, 243, 242), (234, 235, 224, 225), (256, 255, 234, 233), (242, 243, 216, 217), (250, 249, 240, 239), (274, 401, 245), (248, 247, 242, 241), (265, 266, 253, 254), (246, 245, 244, 243), (271, 272, 247, 248), (384, 259, 230), (272, 273, 246, 247), (252, 251, 238, 237), (384, 260, 259), (254, 253, 236, 235), (63, 64, 35, 36), (269, 270, 249, 250), (249, 248, 241, 240), (253, 252, 237, 236), (259, 258, 231, 230), (245, 401, 244), (277, 276, 273, 272), (260, 261, 258, 259), (59, 60, 39, 40), (276, 275, 274, 273), (268, 269, 250, 251), (267, 268, 251, 252), (266, 267, 252, 253), (262, 263, 256, 257), (264, 265, 254, 255), (270, 271, 248, 249), (285, 284, 265, 264), (261, 262, 257, 258), (279, 278, 271, 270), (263, 264, 255, 256), (275, 401, 274), (273, 274, 245, 246), (291, 292, 287, 288), (294, 295, 284, 285), (304, 401, 275), (299, 300, 279, 280), (290, 291, 288, 289), (384, 290, 289), (295, 296, 283, 284), (298, 299, 280, 281), (61, 62, 37, 38), (281, 280, 269, 268), (301, 302, 277, 278), (293, 294, 285, 286), (300, 301, 278, 279), (292, 293, 286, 287), (302, 303, 276, 277), (297, 298, 281, 282), (54, 55, 44, 45), (288, 287, 262, 261), (308, 307, 302, 301), (296, 297, 282, 283), (306, 305, 304, 303), (303, 304, 275, 276), (313, 312, 297, 296), (307, 306, 303, 302), (384, 319, 290), (318, 317, 292, 291), (316, 315, 294, 293), (310, 309, 300, 299), (317, 316, 293, 292), (319, 318, 291, 290), (314, 313, 296, 295), (311, 310, 299, 298), (309, 308, 301, 300), (326, 327, 312, 313), (334, 401, 305), (325, 326, 313, 314), (328, 329, 310, 311), (321, 322, 317, 318), (323, 324, 315, 316), (62, 63, 36, 37), (384, 289, 260), (322, 323, 316, 317), (312, 311, 298, 297), (330, 331, 308, 309), (305, 401, 304), (329, 330, 309, 310), (315, 314, 295, 294), (331, 332, 307, 308), (347, 346, 323, 322), (327, 328, 311, 312), (345, 344, 325, 324), (332, 333, 306, 307), (339, 338, 331, 330), (384, 320, 319), (335, 401, 334), (333, 334, 305, 306), (338, 337, 332, 331), (320, 321, 318, 319), (337, 336, 333, 332), (324, 325, 314, 315), (336, 335, 334, 333), (349, 348, 321, 320), (53, 54, 45, 46), (280, 279, 270, 269), (354, 355, 345, 346), (343, 342, 327, 326), (352, 353, 347, 348), (340, 339, 330, 329), (362, 363, 337, 338), (341, 340, 329, 328), (58, 59, 40, 41), (289, 288, 261, 260), (348, 347, 322, 321), (342, 341, 328, 327), (364, 365, 335, 336), (384, 349, 320), (363, 364, 336, 337), (346, 345, 324, 323), (384, 351, 349), (344, 343, 326, 325), (353, 354, 346, 347), (355, 356, 344, 345), (358, 359, 341, 342), (357, 358, 342, 343), (365, 401, 335), (380, 379, 354, 353), (360, 361, 339, 340), (379, 378, 355, 354), (359, 360, 340, 341), (370, 369, 364, 363), (361, 362, 338, 339), (382, 381, 352, 351), (356, 357, 343, 344), (56, 57, 42, 43), (278, 277, 272, 271), (351, 352, 348, 349), (374, 373, 360, 359), (386, 387, 380, 381), (384, 382, 351), (385, 386, 381, 382), (375, 374, 359, 358), (67, 66, 63, 62), (284, 283, 266, 265), (371, 370, 363, 362), (376, 375, 358, 357), (373, 372, 361, 360), (372, 371, 362, 361), (377, 376, 357, 356), (368, 401, 365), (381, 380, 353, 352), (369, 368, 365, 364), (378, 377, 356, 355), (384, 385, 382), (392, 393, 374, 375), (390, 391, 376, 377), (389, 390, 377, 378), (395, 396, 371, 372), (399, 401, 368), (397, 398, 369, 370), (387, 388, 379, 380), (398, 399, 368, 369), (393, 394, 373, 374), (396, 397, 370, 371), (394, 395, 372, 373), (72, 71, 58, 57), (286, 285, 264, 263), (388, 389, 378, 379), (391, 392, 375, 376), (409, 408, 393, 392), (402, 401, 399), (415, 414, 387, 386), (407, 406, 395, 394), (76, 75, 54, 53), (287, 286, 263, 262), (405, 404, 397, 396), (410, 409, 392, 391), (414, 413, 388, 387), (408, 407, 394, 393), (384, 416, 385), (406, 405, 396, 395), (403, 402, 399, 398), (404, 403, 398, 397), (411, 410, 391, 390), (412, 411, 390, 389), (432, 433, 402, 403), (423, 424, 411, 412), (419, 420, 415, 416), (429, 430, 405, 406), (431, 432, 403, 404), (426, 427, 408, 409), (421, 422, 413, 414), (422, 423, 412, 413), (384, 419, 416), (433, 401, 402), (71, 70, 59, 58), (282, 281, 268, 267), (424, 425, 410, 411), (413, 412, 389, 388), (420, 421, 414, 415), (416, 415, 386, 385), (503, 429, 406, 407), (490, 489, 425, 424), (43, 42, 27, 26), (283, 282, 267, 266), (481, 482, 431, 430), (430, 431, 404, 405), (487, 486, 503, 427), (484, 401, 433), (477, 476, 493, 494), (483, 484, 433, 432), (470, 469, 486, 487), (384, 495, 419), (427, 503, 407, 408), (489, 488, 426, 425), (425, 426, 409, 410), (488, 487, 427, 426), (366, 367, 516, 515), (500, 499, 532, 533), (417, 418, 520, 519), (499, 498, 531, 532), (418, 428, 521, 520), (501, 500, 533, 534), (434, 445, 523, 522), (501, 502, 535, 534), (434, 428, 521, 522), (504, 502, 535, 536), (445, 451, 524, 523), (506, 505, 537, 538), (462, 468, 526, 525), (506, 507, 539, 538), (462, 451, 524, 525), (509, 510, 542, 541), (479, 485, 528, 527), (350, 383, 517, 514), (508, 507, 539, 540), (468, 479, 527, 526), (350, 366, 515, 514), (511, 510, 542, 543), (485, 496, 529, 528), (509, 508, 540, 541), (512, 511, 543, 544), (497, 496, 529, 530), (505, 504, 536, 537), (513, 512, 544, 545), (400, 417, 519, 518), (367, 513, 545, 516), (497, 498, 531, 530), (383, 400, 518, 517), (549, 550, 551, 552, 553, 554, 555, 556, 557, 558, 559, 560, 561, 562, 563, 564, 565, 566, 567, 568, 569, 570, 571, 572, 573, 574, 575, 576, 577, 548, 547, 546)])
me_sphere.polygons.foreach_set('material_index', [0, 0, 0, 0, 0, 0, 0, 0, 0, 0, 0, 0, 0, 0, 0, 0, 0, 0, 0, 0, 0, 0, 0, 0, 0, 0, 0, 0, 0, 0, 0, 0, 0, 0, 0, 0, 0, 0, 0, 0, 0, 0, 0, 0, 0, 0, 0, 0, 0, 0, 0, 0, 0, 0, 0, 0, 0, 0, 0, 0, 0, 0, 0, 0, 0, 0, 0, 0, 0, 0, 0, 0, 0, 0, 0, 0, 0, 0, 0, 0, 0, 0, 0, 0, 0, 0, 0, 0, 0, 0, 0, 0, 0, 0, 0, 0, 0, 0, 0, 0, 0, 0, 0, 0, 0, 0, 0, 0, 0, 0, 0, 0, 0, 0, 0, 0, 0, 0, 0, 0, 0, 0, 0, 0, 0, 0, 0, 0, 0, 0, 0, 0, 0, 0, 0, 0, 0, 0, 0, 0, 0, 0, 0, 0, 0, 0, 0, 0, 0, 0, 0, 0, 0, 0, 0, 0, 0, 0, 0, 0, 0, 0, 0, 0, 0, 0, 0, 0, 0, 0, 0, 0, 0, 0, 0, 0, 0, 0, 0, 0, 0, 0, 0, 0, 0, 0, 0, 0, 0, 0, 0, 0, 0, 0, 0, 0, 0, 0, 0, 0, 0, 0, 0, 0, 0, 0, 0, 0, 0, 0, 0, 0, 0, 0, 0, 0, 0, 0, 0, 0, 0, 0, 0, 0, 0, 0, 0, 0, 0, 0, 0, 0, 0, 0, 0, 0, 0, 0, 0, 0, 0, 0, 0, 0, 0, 0, 0, 0, 0, 0, 0, 0, 0, 0, 0, 0, 0, 0, 0, 0, 0, 0, 0, 0, 0, 0, 0, 0, 0, 0, 0, 0, 0, 0, 0, 0, 0, 0, 0, 0, 0, 0, 0, 0, 0, 0, 0, 0, 0, 0, 0, 0, 0, 0, 0, 0, 0, 0, 0, 0, 0, 0, 0, 0, 0, 0, 0, 0, 0, 0, 0, 0, 0, 0, 0, 0, 0, 0, 0, 0, 0, 0, 0, 0, 0, 0, 0, 0, 0, 0, 0, 0, 0, 0, 0, 0, 0, 0, 0, 0, 0, 0, 0, 0, 0, 0, 0, 0, 0, 0, 0, 0, 0, 0, 0, 0, 0, 0, 0, 0, 0, 0, 0, 0, 0, 0, 0, 0, 0, 0, 0, 0, 0, 0, 0, 0, 0, 0, 0, 0, 0, 0, 0, 0, 0, 0, 0, 0, 0, 0, 0, 0, 0, 0, 0, 0, 0, 0, 0, 0, 0, 0, 0, 0, 0, 0, 0, 0, 0, 0, 0, 0, 0, 0, 0, 0, 0, 0, 0, 0, 0, 0, 0, 0, 0, 0, 0, 0, 0, 0, 0, 0, 0, 0, 0, 0, 0, 0, 0, 0, 0, 0, 0, 0, 0, 0, 0, 0, 0, 0, 0, 0, 0, 0, 0, 0, 0, 0, 0, 0, 0, 0, 0, 0, 0, 0, 0, 0, 0, 0, 0, 0, 0, 0, 0, 0, 0, 0, 0, 0, 0, 0, 0, 0, 0, 0, 0, 0, 0, 0, 0, 0, 0, 0, 0, 0, 0, 0, 0, 0, 0, 0, 0, 0, 0, 0, 0, 0, 0, 0, 0, 0, 1, 1, 1, 1, 1, 1, 1, 1, 1, 1, 1, 1, 1, 1, 1, 1, 1, 1, 1, 1, 1, 1, 1, 1, 1, 1, 1, 1, 1, 1, 1, 1, 1])
_uv = me_sphere.uv_layers.new(name='UVMap')
_uv.uv.foreach_set('vector', [0.7812, 0.625, 0.7812, 0.6875, 0.75, 0.6875, 0.75, 0.625, 0.8438, 0.0625, 0.8438, 0.125, 0.8125, 0.125, 0.8125, 0.0625, 0.7812, 0.25, 0.7812, 0.3125, 0.75, 0.3125, 0.75, 0.25, 0.8125, 0.6875, 0.8125, 0.75, 0.7812, 0.75, 0.7812, 0.6875, 0.8438, 0.25, 0.8437, 0.3125, 0.8125, 0.3125, 0.8125, 0.25, 0.7812, 0.0625, 0.7812, 0.125, 0.75, 0.125, 0.75, 0.0625, 0.8125, 0.9375, 0.7969, 1.0, 0.7812, 0.9375, 0.7812, 0.1875, 0.7812, 0.25, 0.75, 0.25, 0.75, 0.1875, 0.7812, 0.3125, 0.7812, 0.375, 0.75, 0.375, 0.75, 0.3125, 0.8125, 0.0625, 0.8125, 0.125, 0.7812, 0.125, 0.7812, 0.0625, 0.7812, 0.125, 0.7812, 0.1875, 0.75, 0.1875, 0.75, 0.125, 0.8125, 0.3125, 0.8125, 0.375, 0.7812, 0.375, 0.7812, 0.3125, 0.7812, 0.6875, 0.7812, 0.75, 0.75, 0.75, 0.75, 0.6875, 0.8438, 0.625, 0.8437, 0.6875, 0.8125, 0.6875, 0.8125, 0.625, 0.7812, 0.8125, 0.7812, 0.875, 0.75, 0.875, 0.75, 0.8125, 0.8281, 0.0, 0.8438, 0.0625, 0.8125, 0.0625, 0.8437, 0.3125, 0.8438, 0.375, 0.8125, 0.375, 0.8125, 0.3125, 0.8125, 0.625, 0.8125, 0.6875, 0.7812, 0.6875, 0.7812, 0.625, 0.8438, 0.875, 0.8438, 0.9375, 0.8125, 0.9375, 0.8125, 0.875, 0.8125, 0.75, 0.8125, 0.8125, 0.7812, 0.8125, 0.7812, 0.75, 0.8437, 0.5, 0.8437, 0.5625, 0.8125, 0.5625, 0.8125, 0.5, 0.8125, 0.25, 0.8125, 0.3125, 0.7812, 0.3125, 0.7812, 0.25, 0.8125, 0.8125, 0.8125, 0.875, 0.7812, 0.875, 0.7812, 0.8125, 0.8438, 0.75, 0.8437, 0.8125, 0.8125, 0.8125, 0.8125, 0.75, 0.8125, 0.5, 0.8125, 0.5625, 0.7812, 0.5625, 0.7812, 0.5, 0.8125, 0.875, 0.8125, 0.9375, 0.7812, 0.9375, 0.7812, 0.875, 0.8125, 0.1875, 0.8125, 0.25, 0.7812, 0.25, 0.7812, 0.1875, 0.8125, 0.4375, 0.8125, 0.5, 0.7812, 0.5, 0.7812, 0.4375, 0.8437, 0.6875, 0.8438, 0.75, 0.8125, 0.75, 0.8125, 0.6875, 0.8125, 0.375, 0.8125, 0.4375, 0.7812, 0.4375, 0.7812, 0.375, 0.8437, 0.1875, 0.8438, 0.25, 0.8125, 0.25, 0.8125, 0.1875, 0.7969, 0.0, 0.8125, 0.0625, 0.7812, 0.0625, 0.875, 0.875, 0.875, 0.9375, 0.8438, 0.9375, 0.8438, 0.875, 0.8438, 0.125, 0.8437, 0.1875, 0.8125, 0.1875, 0.8125, 0.125, 0.875, 0.5625, 0.875, 0.625, 0.8438, 0.625, 0.8437, 0.5625, 0.8438, 0.375, 0.8437, 0.4375, 0.8125, 0.4375, 0.8125, 0.375, 0.875, 0.6875, 0.875, 0.75, 0.8438, 0.75, 0.8437, 0.6875, 0.8438, 0.9375, 0.8281, 1.0, 0.8125, 0.9375, 0.875, 0.625, 0.875, 0.6875, 0.8437, 0.6875, 0.8438, 0.625, 0.8437, 0.5625, 0.8438, 0.625, 0.8125, 0.625, 0.8125, 0.5625, 0.875, 0.25, 0.875, 0.3125, 0.8437, 0.3125, 0.8438, 0.25, 0.875, 0.0625, 0.875, 0.125, 0.8438, 0.125, 0.8438, 0.0625, 0.875, 0.4375, 0.875, 0.5, 0.8437, 0.5, 0.8437, 0.4375, 0.875, 0.3125, 0.875, 0.375, 0.8438, 0.375, 0.8437, 0.3125, 0.8437, 0.8125, 0.8438, 0.875, 0.8125, 0.875, 0.8125, 0.8125, 0.875, 0.1875, 0.875, 0.25, 0.8438, 0.25, 0.8437, 0.1875, 0.8594, 0.0, 0.875, 0.0625, 0.8438, 0.0625, 0.8437, 0.4375, 0.8437, 0.5, 0.8125, 0.5, 0.8125, 0.4375, 0.9062, 0.4375, 0.9062, 0.5, 0.875, 0.5, 0.875, 0.4375, 0.9062, 0.625, 0.9062, 0.6875, 0.875, 0.6875, 0.875, 0.625, 0.9062, 0.5, 0.9062, 0.5625, 0.875, 0.5625, 0.875, 0.5, 0.9062, 0.25, 0.9062, 0.3125, 0.875, 0.3125, 0.875, 0.25, 0.875, 0.5, 0.875, 0.5625, 0.8437, 0.5625, 0.8437, 0.5, 0.9062, 0.5625, 0.9062, 0.625, 0.875, 0.625, 0.875, 0.5625, 0.9062, 0.75, 0.9062, 0.8125, 0.875, 0.8125, 0.875, 0.75, 0.875, 0.125, 0.875, 0.1875, 0.8437, 0.1875, 0.8438, 0.125, 0.9062, 0.8125, 0.9062, 0.875, 0.875, 0.875, 0.875, 0.8125, 0.875, 0.375, 0.875, 0.4375, 0.8437, 0.4375, 0.8438, 0.375, 0.9062, 0.125, 0.9062, 0.1875, 0.875, 0.1875, 0.875, 0.125, 0.875, 0.75, 0.875, 0.8125, 0.8437, 0.8125, 0.8438, 0.75, 0.9062, 0.6875, 0.9062, 0.75, 0.875, 0.75, 0.875, 0.6875, 0.875, 0.8125, 0.875, 0.875, 0.8438, 0.875, 0.8437, 0.8125, 0.9062, 0.875, 0.9062, 0.9375, 0.875, 0.9375, 0.875, 0.875, 0.875, 0.9375, 0.8594, 1.0, 0.8438, 0.9375, 0.9062, 0.0625, 0.9062, 0.125, 0.875, 0.125, 0.875, 0.0625, 0.9375, 0.5625, 0.9375, 0.625, 0.9062, 0.625, 0.9062, 0.5625, 0.8906, 0.0, 0.9062, 0.0625, 0.875, 0.0625, 0.9375, 0.5, 0.9375, 0.5625, 0.9062, 0.5625, 0.9062, 0.5, 0.9062, 0.9375, 0.8906, 1.0, 0.875, 0.9375, 0.9219, 0.0, 0.9375, 0.0625, 0.9062, 0.0625, 0.9062, 0.3125, 0.9062, 0.375, 0.875, 0.375, 0.875, 0.3125, 0.9375, 0.625, 0.9375, 0.6875, 0.9062, 0.6875, 0.9062, 0.625, 0.9375, 0.875, 0.9375, 0.9375, 0.9062, 0.9375, 0.9062, 0.875, 0.9375, 0.75, 0.9375, 0.8125, 0.9062, 0.8125, 0.9062, 0.75, 0.9375, 0.375, 0.9375, 0.4375, 0.9062, 0.4375, 0.9062, 0.375, 0.9062, 0.375, 0.9062, 0.4375, 0.875, 0.4375, 0.875, 0.375, 0.9375, 0.8125, 0.9375, 0.875, 0.9062, 0.875, 0.9062, 0.8125, 0.9375, 0.0625, 0.9375, 0.125, 0.9062, 0.125, 0.9062, 0.0625, 0.9062, 0.1875, 0.9062, 0.25, 0.875, 0.25, 0.875, 0.1875, 0.9375, 0.6875, 0.9375, 0.75, 0.9062, 0.75, 0.9062, 0.6875, 0.9687, 0.5625, 0.9688, 0.625, 0.9375, 0.625, 0.9375, 0.5625, 0.9687, 0.875, 0.9688, 0.9375, 0.9375, 0.9375, 0.9375, 0.875, 0.9687, 0.125, 0.9687, 0.1875, 0.9375, 0.1875, 0.9375, 0.125, 0.9375, 0.25, 0.9375, 0.3125, 0.9062, 0.3125, 0.9062, 0.25, 0.9531, 0.0, 0.9688, 0.0625, 0.9375, 0.0625, 0.9688, 0.0625, 0.9687, 0.125, 0.9375, 0.125, 0.9375, 0.0625, 0.9375, 0.125, 0.9375, 0.1875, 0.9062, 0.1875, 0.9062, 0.125, 0.9687, 0.6875, 0.9688, 0.75, 0.9375, 0.75, 0.9375, 0.6875, 0.9375, 0.1875, 0.9375, 0.25, 0.9062, 0.25, 0.9062, 0.1875, 0.9688, 0.75, 0.9687, 0.8125, 0.9375, 0.8125, 0.9375, 0.75, 0.9375, 0.3125, 0.9375, 0.375, 0.9062, 0.375, 0.9062, 0.3125, 0.9688, 0.625, 0.9687, 0.6875, 0.9375, 0.6875, 0.9375, 0.625, 0.9375, 0.9375, 0.9219, 1.0, 0.9062, 0.9375, 0.9688, 0.25, 0.9687, 0.3125, 0.9375, 0.3125, 0.9375, 0.25, 0.9375, 0.4375, 0.9375, 0.5, 0.9062, 0.5, 0.9062, 0.4375, 0.9688, 0.375, 0.9687, 0.4375, 0.9375, 0.4375, 0.9375, 0.375, 0.03125, 0.6875, 0.03125, 0.75, 0.0, 0.75, 0.0, 0.6875, 0.03125, 0.625, 0.03125, 0.6875, 0.0, 0.6875, 0.0, 0.625, 0.03125, 0.9375, 0.01562, 1.0, 0.0, 0.9375, 0.03125, 0.3125, 0.03125, 0.375, 0.0, 0.375, 0.0, 0.3125, 0.03125, 0.125, 0.03125, 0.1875, 0.0, 0.1875, 0.0, 0.125, 0.01562, 0.0, 0.03125, 0.0625, 0.0, 0.0625, 0.0625, 0.4375, 0.0625, 0.5, 0.03125, 0.5, 0.03125, 0.4375, 0.03125, 0.1875, 0.03125, 0.25, 0.0, 0.25, 0.0, 0.1875, 0.0625, 0.375, 0.0625, 0.4375, 0.03125, 0.4375, 0.03125, 0.375, 0.03125, 0.75, 0.03125, 0.8125, 0.0, 0.8125, 0.0, 0.75, 0.9687, 0.3125, 0.9688, 0.375, 0.9375, 0.375, 0.9375, 0.3125, 0.0625, 0.5625, 0.0625, 0.625, 0.03125, 0.625, 0.03125, 0.5625, 0.03125, 0.375, 0.03125, 0.4375, 0.0, 0.4375, 0.0, 0.375, 0.03125, 0.875, 0.03125, 0.9375, 0.0, 0.9375, 0.0, 0.875, 0.03125, 0.0625, 0.03125, 0.125, 0.0, 0.125, 0.0, 0.0625, 0.03125, 0.4375, 0.03125, 0.5, 0.0, 0.5, 0.0, 0.4375, 0.09375, 0.25, 0.09375, 0.3125, 0.0625, 0.3125, 0.0625, 0.25, 0.0625, 0.0625, 0.0625, 0.125, 0.03125, 0.125, 0.03125, 0.0625, 0.9688, 0.9375, 0.9531, 1.0, 0.9375, 0.9375, 0.09375, 0.5625, 0.09375, 0.625, 0.0625, 0.625, 0.0625, 0.5625, 0.04687, 0.0, 0.0625, 0.0625, 0.03125, 0.0625, 0.0625, 0.75, 0.0625, 0.8125, 0.03125, 0.8125, 0.03125, 0.75, 0.0625, 0.3125, 0.0625, 0.375, 0.03125, 0.375, 0.03125, 0.3125, 0.0625, 0.625, 0.0625, 0.6875, 0.03125, 0.6875, 0.03125, 0.625, 0.0625, 0.8125, 0.0625, 0.875, 0.03125, 0.875, 0.03125, 0.8125, 0.0625, 0.5, 0.0625, 0.5625, 0.03125, 0.5625, 0.03125, 0.5, 0.0625, 0.125, 0.0625, 0.1875, 0.03125, 0.1875, 0.03125, 0.125, 0.0625, 0.875, 0.0625, 0.9375, 0.03125, 0.9375, 0.03125, 0.875, 0.0625, 0.6875, 0.0625, 0.75, 0.03125, 0.75, 0.03125, 0.6875, 0.0625, 0.1875, 0.0625, 0.25, 0.03125, 0.25, 0.03125, 0.1875, 0.0625, 0.9375, 0.04687, 1.0, 0.03125, 0.9375, 0.0625, 0.25, 0.0625, 0.3125, 0.03125, 0.3125, 0.03125, 0.25, 0.09375, 0.375, 0.09375, 0.4375, 0.0625, 0.4375, 0.0625, 0.375, 0.09375, 0.875, 0.09375, 0.9375, 0.0625, 0.9375, 0.0625, 0.875, 0.09375, 0.8125, 0.09375, 0.875, 0.0625, 0.875, 0.0625, 0.8125, 0.09375, 0.3125, 0.09375, 0.375, 0.0625, 0.375, 0.0625, 0.3125, 0.09375, 0.0625, 0.09375, 0.125, 0.0625, 0.125, 0.0625, 0.0625, 0.07812, 0.0, 0.09375, 0.0625, 0.0625, 0.0625, 0.09375, 0.4375, 0.09375, 0.5, 0.0625, 0.5, 0.0625, 0.4375, 0.09375, 0.5, 0.09375, 0.5625, 0.0625, 0.5625, 0.0625, 0.5, 0.09375, 0.625, 0.09375, 0.6875, 0.0625, 0.6875, 0.0625, 0.625, 0.9687, 0.1875, 0.9688, 0.25, 0.9375, 0.25, 0.9375, 0.1875, 0.125, 0.125, 0.125, 0.1875, 0.09375, 0.1875, 0.09375, 0.125, 0.09375, 0.6875, 0.09375, 0.75, 0.0625, 0.75, 0.0625, 0.6875, 0.09375, 0.125, 0.09375, 0.1875, 0.0625, 0.1875, 0.0625, 0.125, 0.09375, 0.9375, 0.07812, 1.0, 0.0625, 0.9375, 0.09375, 0.1875, 0.09375, 0.25, 0.0625, 0.25, 0.0625, 0.1875, 0.09375, 0.75, 0.09375, 0.8125, 0.0625, 0.8125, 0.0625, 0.75, 0.125, 0.875, 0.125, 0.9375, 0.09375, 0.9375, 0.09375, 0.875, 0.9687, 0.8125, 0.9687, 0.875, 0.9375, 0.875, 0.9375, 0.8125, 0.125, 0.5625, 0.125, 0.625, 0.09375, 0.625, 0.09375, 0.5625, 0.125, 0.6875, 0.125, 0.75, 0.09375, 0.75, 0.09375, 0.6875, 0.125, 0.625, 0.125, 0.6875, 0.09375, 0.6875, 0.09375, 0.625, 0.125, 0.1875, 0.125, 0.25, 0.09375, 0.25, 0.09375, 0.1875, 0.125, 0.3125, 0.125, 0.375, 0.09375, 0.375, 0.09375, 0.3125, 0.125, 0.0625, 0.125, 0.125, 0.09375, 0.125, 0.09375, 0.0625, 0.125, 0.25, 0.125, 0.3125, 0.09375, 0.3125, 0.09375, 0.25, 0.125, 0.4375, 0.125, 0.5, 0.09375, 0.5, 0.09375, 0.4375, 0.1094, 0.0, 0.125, 0.0625, 0.09375, 0.0625, 0.125, 0.375, 0.125, 0.4375, 0.09375, 0.4375, 0.09375, 0.375, 0.125, 0.8125, 0.125, 0.875, 0.09375, 0.875, 0.09375, 0.8125, 0.125, 0.9375, 0.1094, 1.0, 0.09375, 0.9375, 0.125, 0.75, 0.125, 0.8125, 0.09375, 0.8125, 0.09375, 0.75, 0.125, 0.5, 0.125, 0.5625, 0.09375, 0.5625, 0.09375, 0.5, 0.1562, 0.5, 0.1562, 0.5625, 0.125, 0.5625, 0.125, 0.5, 0.1562, 0.75, 0.1562, 0.8125, 0.125, 0.8125, 0.125, 0.75, 0.1562, 0.25, 0.1562, 0.3125, 0.125, 0.3125, 0.125, 0.25, 0.1562, 0.5625, 0.1563, 0.625, 0.125, 0.625, 0.125, 0.5625, 0.1562, 0.8125, 0.1562, 0.875, 0.125, 0.875, 0.125, 0.8125, 0.1563, 0.625, 0.1562, 0.6875, 0.125, 0.6875, 0.125, 0.625, 0.1563, 0.375, 0.1562, 0.4375, 0.125, 0.4375, 0.125, 0.375, 0.1562, 0.1875, 0.1562, 0.25, 0.125, 0.25, 0.125, 0.1875, 0.9687, 0.5, 0.9687, 0.5625, 0.9375, 0.5625, 0.9375, 0.5, 0.1562, 0.6875, 0.1562, 0.75, 0.125, 0.75, 0.125, 0.6875, 0.1562, 0.3125, 0.1563, 0.375, 0.125, 0.375, 0.125, 0.3125, 0.1563, 0.0625, 0.1562, 0.125, 0.125, 0.125, 0.125, 0.0625, 0.1562, 0.4375, 0.1562, 0.5, 0.125, 0.5, 0.125, 0.4375, 0.1406, 0.0, 0.1563, 0.0625, 0.125, 0.0625, 0.1562, 0.125, 0.1562, 0.1875, 0.125, 0.1875, 0.125, 0.125, 0.1562, 0.875, 0.1563, 0.9375, 0.125, 0.9375, 0.125, 0.875, 0.1875, 0.1875, 0.1875, 0.25, 0.1562, 0.25, 0.1562, 0.1875, 0.1875, 0.25, 0.1875, 0.3125, 0.1562, 0.3125, 0.1562, 0.25, 0.1563, 0.9375, 0.1406, 1.0, 0.125, 0.9375, 0.1875, 0.9375, 0.1719, 1.0, 0.1563, 0.9375, 0.1875, 0.625, 0.1875, 0.6875, 0.1562, 0.6875, 0.1563, 0.625, 0.1875, 0.5, 0.1875, 0.5625, 0.1562, 0.5625, 0.1562, 0.5, 0.1875, 0.5625, 0.1875, 0.625, 0.1563, 0.625, 0.1562, 0.5625, 0.1875, 0.0625, 0.1875, 0.125, 0.1562, 0.125, 0.1563, 0.0625, 0.1875, 0.125, 0.1875, 0.1875, 0.1562, 0.1875, 0.1562, 0.125, 0.1875, 0.3125, 0.1875, 0.375, 0.1563, 0.375, 0.1562, 0.3125, 0.1719, 0.0, 0.1875, 0.0625, 0.1563, 0.0625, 0.1875, 0.8125, 0.1875, 0.875, 0.1562, 0.875, 0.1562, 0.8125, 0.1875, 0.6875, 0.1875, 0.75, 0.1562, 0.75, 0.1562, 0.6875, 0.1875, 0.4375, 0.1875, 0.5, 0.1562, 0.5, 0.1562, 0.4375, 0.1875, 0.875, 0.1875, 0.9375, 0.1563, 0.9375, 0.1562, 0.875, 1.0, 0.375, 1.0, 0.4375, 0.9687, 0.4375, 0.9688, 0.375, 0.2031, 0.0, 0.2188, 0.0625, 0.1875, 0.0625, 0.2188, 0.75, 0.2188, 0.8125, 0.1875, 0.8125, 0.1875, 0.75, 0.2188, 0.625, 0.2188, 0.6875, 0.1875, 0.6875, 0.1875, 0.625, 0.2188, 0.1875, 0.2188, 0.25, 0.1875, 0.25, 0.1875, 0.1875, 0.2188, 0.875, 0.2188, 0.9375, 0.1875, 0.9375, 0.1875, 0.875, 0.2188, 0.375, 0.2188, 0.4375, 0.1875, 0.4375, 0.1875, 0.375, 1.0, 0.6875, 1.0, 0.75, 0.9688, 0.75, 0.9687, 0.6875, 0.2188, 0.25, 0.2188, 0.3125, 0.1875, 0.3125, 0.1875, 0.25, 0.2188, 0.4375, 0.2187, 0.5, 0.1875, 0.5, 0.1875, 0.4375, 0.1875, 0.375, 0.1875, 0.4375, 0.1562, 0.4375, 0.1563, 0.375, 0.2188, 0.9375, 0.2031, 1.0, 0.1875, 0.9375, 0.1875, 0.75, 0.1875, 0.8125, 0.1562, 0.8125, 0.1562, 0.75, 0.2188, 0.8125, 0.2188, 0.875, 0.1875, 0.875, 0.1875, 0.8125, 0.2188, 0.0625, 0.2188, 0.125, 0.1875, 0.125, 0.1875, 0.0625, 0.2187, 0.5, 0.2188, 0.5625, 0.1875, 0.5625, 0.1875, 0.5, 0.2188, 0.3125, 0.2188, 0.375, 0.1875, 0.375, 0.1875, 0.3125, 0.2188, 0.5625, 0.2188, 0.625, 0.1875, 0.625, 0.1875, 0.5625, 0.25, 0.9375, 0.2344, 1.0, 0.2188, 0.9375, 0.2188, 0.6875, 0.2188, 0.75, 0.1875, 0.75, 0.1875, 0.6875, 0.25, 0.4375, 0.25, 0.5, 0.2187, 0.5, 0.2188, 0.4375, 0.2188, 0.125, 0.2188, 0.1875, 0.1875, 0.1875, 0.1875, 0.125, 0.2344, 0.0, 0.25, 0.0625, 0.2188, 0.0625, 0.25, 0.8125, 0.25, 0.875, 0.2188, 0.875, 0.2188, 0.8125, 0.25, 0.6875, 0.25, 0.75, 0.2188, 0.75, 0.2188, 0.6875, 0.25, 0.625, 0.25, 0.6875, 0.2188, 0.6875, 0.2188, 0.625, 0.25, 0.375, 0.25, 0.4375, 0.2188, 0.4375, 0.2188, 0.375, 0.25, 0.0625, 0.25, 0.125, 0.2188, 0.125, 0.2188, 0.0625, 0.25, 0.25, 0.25, 0.3125, 0.2188, 0.3125, 0.2188, 0.25, 0.25, 0.875, 0.25, 0.9375, 0.2188, 0.9375, 0.2188, 0.875, 1.0, 0.9375, 0.9844, 1.0, 0.9688, 0.9375, 0.25, 0.125, 0.25, 0.1875, 0.2188, 0.1875, 0.2188, 0.125, 0.25, 0.75, 0.25, 0.8125, 0.2188, 0.8125, 0.2188, 0.75, 0.2812, 0.625, 0.2812, 0.6875, 0.25, 0.6875, 0.25, 0.625, 0.2656, 0.0, 0.2812, 0.0625, 0.25, 0.0625, 0.2812, 0.8125, 0.2812, 0.875, 0.25, 0.875, 0.25, 0.8125, 0.2812, 0.5625, 0.2812, 0.625, 0.25, 0.625, 0.25, 0.5625, 0.2812, 0.6875, 0.2812, 0.75, 0.25, 0.75, 0.25, 0.6875, 1.0, 0.0625, 1.0, 0.125, 0.9687, 0.125, 0.9688, 0.0625, 0.2812, 0.3125, 0.2812, 0.375, 0.25, 0.375, 0.25, 0.3125, 0.2812, 0.25, 0.2812, 0.3125, 0.25, 0.3125, 0.25, 0.25, 0.25, 0.3125, 0.25, 0.375, 0.2188, 0.375, 0.2188, 0.3125, 0.2812, 0.75, 0.2812, 0.8125, 0.25, 0.8125, 0.25, 0.75, 0.25, 0.5, 0.25, 0.5625, 0.2188, 0.5625, 0.2187, 0.5, 0.2812, 0.0625, 0.2812, 0.125, 0.25, 0.125, 0.25, 0.0625, 0.25, 0.1875, 0.25, 0.25, 0.2188, 0.25, 0.2188, 0.1875, 0.2812, 0.5, 0.2812, 0.5625, 0.25, 0.5625, 0.25, 0.5, 0.25, 0.5625, 0.25, 0.625, 0.2188, 0.625, 0.2188, 0.5625, 0.2812, 0.875, 0.2812, 0.9375, 0.25, 0.9375, 0.25, 0.875, 0.3125, 0.5, 0.3125, 0.5625, 0.2812, 0.5625, 0.2812, 0.5, 0.2812, 0.375, 0.2812, 0.4375, 0.25, 0.4375, 0.25, 0.375, 0.3125, 0.1875, 0.3125, 0.25, 0.2812, 0.25, 0.2812, 0.1875, 0.2812, 0.1875, 0.2812, 0.25, 0.25, 0.25, 0.25, 0.1875, 0.3125, 0.375, 0.3125, 0.4375, 0.2812, 0.4375, 0.2812, 0.375, 0.2812, 0.125, 0.2812, 0.1875, 0.25, 0.1875, 0.25, 0.125, 0.3125, 0.8125, 0.3125, 0.875, 0.2812, 0.875, 0.2812, 0.8125, 0.2812, 0.9375, 0.2656, 1.0, 0.25, 0.9375, 0.3125, 0.125, 0.3125, 0.1875, 0.2812, 0.1875, 0.2812, 0.125, 0.3125, 0.625, 0.3125, 0.6875, 0.2812, 0.6875, 0.2812, 0.625, 0.3125, 0.875, 0.3125, 0.9375, 0.2812, 0.9375, 0.2812, 0.875, 0.2969, 0.0, 0.3125, 0.0625, 0.2812, 0.0625, 1.0, 0.125, 1.0, 0.1875, 0.9687, 0.1875, 0.9687, 0.125, 0.3125, 0.0625, 0.3125, 0.125, 0.2812, 0.125, 0.2812, 0.0625, 0.3125, 0.5625, 0.3125, 0.625, 0.2812, 0.625, 0.2812, 0.5625, 0.2812, 0.4375, 0.2812, 0.5, 0.25, 0.5, 0.25, 0.4375, 0.3438, 0.3125, 0.3438, 0.375, 0.3125, 0.375, 0.3125, 0.3125, 0.3125, 0.75, 0.3125, 0.8125, 0.2812, 0.8125, 0.2812, 0.75, 0.3438, 0.1875, 0.3438, 0.25, 0.3125, 0.25, 0.3125, 0.1875, 0.3438, 0.125, 0.3438, 0.1875, 0.3125, 0.1875, 0.3125, 0.125, 0.9844, 0.0, 1.0, 0.0625, 0.9688, 0.0625, 0.3438, 0.6875, 0.3438, 0.75, 0.3125, 0.75, 0.3125, 0.6875, 0.3438, 0.0625, 0.3438, 0.125, 0.3125, 0.125, 0.3125, 0.0625, 0.3125, 0.4375, 0.3125, 0.5, 0.2812, 0.5, 0.2812, 0.4375, 0.3438, 0.5625, 0.3438, 0.625, 0.3125, 0.625, 0.3125, 0.5625, 0.3125, 0.3125, 0.3125, 0.375, 0.2812, 0.375, 0.2812, 0.3125, 0.3438, 0.4375, 0.3437, 0.5, 0.3125, 0.5, 0.3125, 0.4375, 0.3125, 0.25, 0.3125, 0.3125, 0.2812, 0.3125, 0.2812, 0.25, 0.3438, 0.9375, 0.3281, 1.0, 0.3125, 0.9375, 0.3125, 0.6875, 0.3125, 0.75, 0.2812, 0.75, 0.2812, 0.6875, 0.3438, 0.625, 0.3438, 0.6875, 0.3125, 0.6875, 0.3125, 0.625, 0.3125, 0.9375, 0.2969, 1.0, 0.2812, 0.9375, 0.3438, 0.875, 0.3438, 0.9375, 0.3125, 0.9375, 0.3125, 0.875, 0.375, 0.875, 0.375, 0.9375, 0.3438, 0.9375, 0.3438, 0.875, 0.3438, 0.75, 0.3438, 0.8125, 0.3125, 0.8125, 0.3125, 0.75, 0.375, 0.5625, 0.375, 0.625, 0.3438, 0.625, 0.3438, 0.5625, 0.3438, 0.25, 0.3438, 0.3125, 0.3125, 0.3125, 0.3125, 0.25, 0.375, 0.25, 0.375, 0.3125, 0.3438, 0.3125, 0.3438, 0.25, 0.3281, 0.0, 0.3438, 0.0625, 0.3125, 0.0625, 0.375, 0.9375, 0.3594, 1.0, 0.3438, 0.9375, 0.3438, 0.375, 0.3438, 0.4375, 0.3125, 0.4375, 0.3125, 0.375, 0.375, 0.1875, 0.375, 0.25, 0.3438, 0.25, 0.3438, 0.1875, 0.3437, 0.5, 0.3438, 0.5625, 0.3125, 0.5625, 0.3125, 0.5, 1.0, 0.1875, 1.0, 0.25, 0.9688, 0.25, 0.9687, 0.1875, 0.375, 0.75, 0.375, 0.8125, 0.3438, 0.8125, 0.3438, 0.75, 0.375, 0.375, 0.375, 0.4375, 0.3438, 0.4375, 0.3438, 0.375, 0.3438, 0.8125, 0.3438, 0.875, 0.3125, 0.875, 0.3125, 0.8125, 0.375, 0.125, 0.375, 0.1875, 0.3438, 0.1875, 0.3438, 0.125, 0.375, 0.0625, 0.375, 0.125, 0.3438, 0.125, 0.3438, 0.0625, 0.4062, 0.5625, 0.4062, 0.625, 0.375, 0.625, 0.375, 0.5625, 0.375, 0.6875, 0.375, 0.75, 0.3438, 0.75, 0.3438, 0.6875, 1.0, 0.5, 1.0, 0.5625, 0.9687, 0.5625, 0.9687, 0.5, 0.4062, 0.125, 0.4062, 0.1875, 0.375, 0.1875, 0.375, 0.125, 0.375, 0.4375, 0.375, 0.5, 0.3437, 0.5, 0.3438, 0.4375, 0.375, 0.5, 0.375, 0.5625, 0.3438, 0.5625, 0.3437, 0.5, 0.4062, 0.3125, 0.4062, 0.375, 0.375, 0.375, 0.375, 0.3125, 0.3594, 0.0, 0.375, 0.0625, 0.3438, 0.0625, 0.4062, 0.1875, 0.4062, 0.25, 0.375, 0.25, 0.375, 0.1875, 0.375, 0.625, 0.375, 0.6875, 0.3438, 0.6875, 0.3438, 0.625, 0.4062, 0.8125, 0.4062, 0.875, 0.375, 0.875, 0.375, 0.8125, 0.375, 0.3125, 0.375, 0.375, 0.3438, 0.375, 0.3438, 0.3125, 0.4062, 0.25, 0.4062, 0.3125, 0.375, 0.3125, 0.375, 0.25, 0.375, 0.8125, 0.375, 0.875, 0.3438, 0.875, 0.3438, 0.8125, 0.4062, 0.625, 0.4062, 0.6875, 0.375, 0.6875, 0.375, 0.625, 0.4375, 0.9375, 0.4219, 1.0, 0.4062, 0.9375, 0.4062, 0.75, 0.4062, 0.8125, 0.375, 0.8125, 0.375, 0.75, 0.4375, 0.375, 0.4375, 0.4375, 0.4062, 0.4375, 0.4062, 0.375, 0.4062, 0.875, 0.4062, 0.9375, 0.375, 0.9375, 0.375, 0.875, 0.4375, 0.75, 0.4375, 0.8125, 0.4062, 0.8125, 0.4062, 0.75, 0.3906, 0.0, 0.4062, 0.0625, 0.375, 0.0625, 0.4375, 0.8125, 0.4375, 0.875, 0.4062, 0.875, 0.4062, 0.8125, 0.4062, 0.5, 0.4062, 0.5625, 0.375, 0.5625, 0.375, 0.5, 0.4219, 0.0, 0.4375, 0.0625, 0.4062, 0.0625, 0.4062, 0.375, 0.4062, 0.4375, 0.375, 0.4375, 0.375, 0.375, 1.0, 0.875, 1.0, 0.9375, 0.9688, 0.9375, 0.9687, 0.875, 0.4375, 0.625, 0.4375, 0.6875, 0.4062, 0.6875, 0.4062, 0.625, 0.4062, 0.6875, 0.4062, 0.75, 0.375, 0.75, 0.375, 0.6875, 0.4062, 0.4375, 0.4062, 0.5, 0.375, 0.5, 0.375, 0.4375, 0.4062, 0.0625, 0.4062, 0.125, 0.375, 0.125, 0.375, 0.0625, 0.4062, 0.9375, 0.3906, 1.0, 0.375, 0.9375, 0.4688, 0.8125, 0.4688, 0.875, 0.4375, 0.875, 0.4375, 0.8125, 0.4375, 0.0625, 0.4375, 0.125, 0.4062, 0.125, 0.4062, 0.0625, 1.0, 0.625, 1.0, 0.6875, 0.9687, 0.6875, 0.9688, 0.625, 0.4688, 0.875, 0.4688, 0.9375, 0.4375, 0.9375, 0.4375, 0.875, 0.4375, 0.5625, 0.4375, 0.625, 0.4062, 0.625, 0.4062, 0.5625, 0.4375, 0.5, 0.4375, 0.5625, 0.4062, 0.5625, 0.4062, 0.5, 0.4375, 0.4375, 0.4375, 0.5, 0.4062, 0.5, 0.4062, 0.4375, 0.4375, 0.1875, 0.4375, 0.25, 0.4062, 0.25, 0.4062, 0.1875, 0.4375, 0.3125, 0.4375, 0.375, 0.4062, 0.375, 0.4062, 0.3125, 0.4375, 0.6875, 0.4375, 0.75, 0.4062, 0.75, 0.4062, 0.6875, 0.4687, 0.3125, 0.4688, 0.375, 0.4375, 0.375, 0.4375, 0.3125, 0.4375, 0.125, 0.4375, 0.1875, 0.4062, 0.1875, 0.4062, 0.125, 0.4687, 0.6875, 0.4688, 0.75, 0.4375, 0.75, 0.4375, 0.6875, 0.4375, 0.25, 0.4375, 0.3125, 0.4062, 0.3125, 0.4062, 0.25, 0.4688, 0.9375, 0.4531, 1.0, 0.4375, 0.9375, 0.4375, 0.875, 0.4375, 0.9375, 0.4062, 0.9375, 0.4062, 0.875, 0.5, 0.125, 0.5, 0.1875, 0.4688, 0.1875, 0.4688, 0.125, 0.5, 0.3125, 0.5, 0.375, 0.4688, 0.375, 0.4687, 0.3125, 0.5, 0.9375, 0.4844, 1.0, 0.4688, 0.9375, 0.5, 0.625, 0.5, 0.6875, 0.4687, 0.6875, 0.4688, 0.625, 0.5, 0.0625, 0.5, 0.125, 0.4688, 0.125, 0.4688, 0.0625, 0.4844, 0.0, 0.5, 0.0625, 0.4688, 0.0625, 0.5, 0.375, 0.5, 0.4375, 0.4688, 0.4375, 0.4688, 0.375, 0.5, 0.5625, 0.5, 0.625, 0.4688, 0.625, 0.4688, 0.5625, 1.0, 0.75, 1.0, 0.8125, 0.9687, 0.8125, 0.9688, 0.75, 0.4688, 0.5625, 0.4688, 0.625, 0.4375, 0.625, 0.4375, 0.5625, 0.5, 0.75, 0.5, 0.8125, 0.4688, 0.8125, 0.4688, 0.75, 0.5, 0.25, 0.5, 0.3125, 0.4687, 0.3125, 0.4688, 0.25, 0.5, 0.6875, 0.5, 0.75, 0.4688, 0.75, 0.4687, 0.6875, 0.5, 0.1875, 0.5, 0.25, 0.4688, 0.25, 0.4688, 0.1875, 0.5, 0.8125, 0.5, 0.875, 0.4688, 0.875, 0.4688, 0.8125, 0.5, 0.5, 0.5, 0.5625, 0.4688, 0.5625, 0.4687, 0.5, 1.0, 0.3125, 1.0, 0.375, 0.9688, 0.375, 0.9687, 0.3125, 0.4688, 0.125, 0.4688, 0.1875, 0.4375, 0.1875, 0.4375, 0.125, 0.5312, 0.75, 0.5312, 0.8125, 0.5, 0.8125, 0.5, 0.75, 0.5, 0.4375, 0.5, 0.5, 0.4687, 0.5, 0.4688, 0.4375, 0.5312, 0.875, 0.5312, 0.9375, 0.5, 0.9375, 0.5, 0.875, 0.5, 0.875, 0.5, 0.9375, 0.4688, 0.9375, 0.4688, 0.875, 0.5312, 0.4375, 0.5312, 0.5, 0.5, 0.5, 0.5, 0.4375, 0.5312, 0.8125, 0.5312, 0.875, 0.5, 0.875, 0.5, 0.8125, 0.5156, 0.0, 0.5312, 0.0625, 0.5, 0.0625, 0.5312, 0.125, 0.5312, 0.1875, 0.5, 0.1875, 0.5, 0.125, 0.5312, 0.25, 0.5312, 0.3125, 0.5, 0.3125, 0.5, 0.25, 0.5312, 0.625, 0.5312, 0.6875, 0.5, 0.6875, 0.5, 0.625, 0.5312, 0.1875, 0.5312, 0.25, 0.5, 0.25, 0.5, 0.1875, 0.5312, 0.0625, 0.5312, 0.125, 0.5, 0.125, 0.5, 0.0625, 0.5312, 0.375, 0.5312, 0.4375, 0.5, 0.4375, 0.5, 0.375, 0.5312, 0.5625, 0.5312, 0.625, 0.5, 0.625, 0.5, 0.5625, 0.5312, 0.6875, 0.5312, 0.75, 0.5, 0.75, 0.5, 0.6875, 0.5625, 0.4375, 0.5625, 0.5, 0.5312, 0.5, 0.5312, 0.4375, 0.5625, 0.9375, 0.5469, 1.0, 0.5312, 0.9375, 0.5625, 0.375, 0.5625, 0.4375, 0.5312, 0.4375, 0.5312, 0.375, 0.5625, 0.5625, 0.5625, 0.625, 0.5312, 0.625, 0.5312, 0.5625, 0.5625, 0.125, 0.5625, 0.1875, 0.5312, 0.1875, 0.5312, 0.125, 0.5625, 0.25, 0.5625, 0.3125, 0.5312, 0.3125, 0.5312, 0.25, 1.0, 0.8125, 1.0, 0.875, 0.9687, 0.875, 0.9687, 0.8125, 0.4531, 0.0, 0.4688, 0.0625, 0.4375, 0.0625, 0.5625, 0.1875, 0.5625, 0.25, 0.5312, 0.25, 0.5312, 0.1875, 0.5312, 0.5, 0.5312, 0.5625, 0.5, 0.5625, 0.5, 0.5, 0.5625, 0.6875, 0.5625, 0.75, 0.5312, 0.75, 0.5312, 0.6875, 0.5312, 0.9375, 0.5156, 1.0, 0.5, 0.9375, 0.5625, 0.625, 0.5625, 0.6875, 0.5312, 0.6875, 0.5312, 0.625, 0.5312, 0.3125, 0.5312, 0.375, 0.5, 0.375, 0.5, 0.3125, 0.5625, 0.75, 0.5625, 0.8125, 0.5312, 0.8125, 0.5312, 0.75, 0.5938, 0.1875, 0.5938, 0.25, 0.5625, 0.25, 0.5625, 0.1875, 0.5625, 0.5, 0.5625, 0.5625, 0.5312, 0.5625, 0.5312, 0.5, 0.5938, 0.3125, 0.5938, 0.375, 0.5625, 0.375, 0.5625, 0.3125, 0.5625, 0.8125, 0.5625, 0.875, 0.5312, 0.875, 0.5312, 0.8125, 0.5938, 0.6875, 0.5938, 0.75, 0.5625, 0.75, 0.5625, 0.6875, 0.5469, 0.0, 0.5625, 0.0625, 0.5312, 0.0625, 0.5938, 0.9375, 0.5781, 1.0, 0.5625, 0.9375, 0.5625, 0.875, 0.5625, 0.9375, 0.5312, 0.9375, 0.5312, 0.875, 0.5938, 0.75, 0.5938, 0.8125, 0.5625, 0.8125, 0.5625, 0.75, 0.5625, 0.0625, 0.5625, 0.125, 0.5312, 0.125, 0.5312, 0.0625, 0.5938, 0.8125, 0.5938, 0.875, 0.5625, 0.875, 0.5625, 0.8125, 0.5625, 0.3125, 0.5625, 0.375, 0.5312, 0.375, 0.5312, 0.3125, 0.5938, 0.875, 0.5938, 0.9375, 0.5625, 0.9375, 0.5625, 0.875, 0.5938, 0.0625, 0.5938, 0.125, 0.5625, 0.125, 0.5625, 0.0625, 1.0, 0.25, 1.0, 0.3125, 0.9687, 0.3125, 0.9688, 0.25, 0.4688, 0.625, 0.4687, 0.6875, 0.4375, 0.6875, 0.4375, 0.625, 0.625, 0.25, 0.625, 0.3125, 0.5938, 0.3125, 0.5938, 0.25, 0.5938, 0.4375, 0.5938, 0.5, 0.5625, 0.5, 0.5625, 0.4375, 0.625, 0.125, 0.625, 0.1875, 0.5938, 0.1875, 0.5938, 0.125, 0.5938, 0.625, 0.5938, 0.6875, 0.5625, 0.6875, 0.5625, 0.625, 0.625, 0.75, 0.625, 0.8125, 0.5938, 0.8125, 0.5938, 0.75, 0.5938, 0.5625, 0.5938, 0.625, 0.5625, 0.625, 0.5625, 0.5625, 1.0, 0.5625, 1.0, 0.625, 0.9688, 0.625, 0.9687, 0.5625, 0.4688, 0.0625, 0.4688, 0.125, 0.4375, 0.125, 0.4375, 0.0625, 0.5938, 0.125, 0.5938, 0.1875, 0.5625, 0.1875, 0.5625, 0.125, 0.5938, 0.5, 0.5938, 0.5625, 0.5625, 0.5625, 0.5625, 0.5, 0.625, 0.875, 0.625, 0.9375, 0.5938, 0.9375, 0.5938, 0.875, 0.5781, 0.0, 0.5938, 0.0625, 0.5625, 0.0625, 0.625, 0.8125, 0.625, 0.875, 0.5938, 0.875, 0.5938, 0.8125, 0.5938, 0.25, 0.5938, 0.3125, 0.5625, 0.3125, 0.5625, 0.25, 0.6094, 0.0, 0.625, 0.0625, 0.5938, 0.0625, 0.5938, 0.375, 0.5938, 0.4375, 0.5625, 0.4375, 0.5625, 0.375, 0.625, 0.1875, 0.625, 0.25, 0.5938, 0.25, 0.5938, 0.1875, 0.625, 0.3125, 0.625, 0.375, 0.5938, 0.375, 0.5938, 0.3125, 0.625, 0.5, 0.625, 0.5625, 0.5938, 0.5625, 0.5938, 0.5, 0.625, 0.4375, 0.625, 0.5, 0.5938, 0.5, 0.5938, 0.4375, 0.625, 0.9375, 0.6094, 1.0, 0.5938, 0.9375, 0.6562, 0.1875, 0.6562, 0.25, 0.625, 0.25, 0.625, 0.1875, 0.625, 0.625, 0.625, 0.6875, 0.5938, 0.6875, 0.5938, 0.625, 0.6562, 0.25, 0.6562, 0.3125, 0.625, 0.3125, 0.625, 0.25, 0.625, 0.5625, 0.625, 0.625, 0.5938, 0.625, 0.5938, 0.5625, 0.6562, 0.8125, 0.6562, 0.875, 0.625, 0.875, 0.625, 0.8125, 0.625, 0.6875, 0.625, 0.75, 0.5938, 0.75, 0.5938, 0.6875, 0.6562, 0.0625, 0.6562, 0.125, 0.625, 0.125, 0.625, 0.0625, 0.625, 0.375, 0.625, 0.4375, 0.5938, 0.4375, 0.5938, 0.375, 1.0, 0.4375, 1.0, 0.5, 0.9687, 0.5, 0.9687, 0.4375, 0.4688, 0.75, 0.4688, 0.8125, 0.4375, 0.8125, 0.4375, 0.75, 0.625, 0.0625, 0.625, 0.125, 0.5938, 0.125, 0.5938, 0.0625, 0.6562, 0.5625, 0.6562, 0.625, 0.625, 0.625, 0.625, 0.5625, 0.6875, 0.125, 0.6875, 0.1875, 0.6562, 0.1875, 0.6562, 0.125, 0.6406, 0.0, 0.6562, 0.0625, 0.625, 0.0625, 0.6875, 0.0625, 0.6875, 0.125, 0.6562, 0.125, 0.6562, 0.0625, 0.6562, 0.5, 0.6562, 0.5625, 0.625, 0.5625, 0.625, 0.5, 0.03125, 0.8125, 0.03125, 0.875, 0.0, 0.875, 0.0, 0.8125, 0.4688, 0.375, 0.4688, 0.4375, 0.4375, 0.4375, 0.4375, 0.375, 0.6562, 0.75, 0.6562, 0.8125, 0.625, 0.8125, 0.625, 0.75, 0.6562, 0.4375, 0.6562, 0.5, 0.625, 0.5, 0.625, 0.4375, 0.6562, 0.625, 0.6562, 0.6875, 0.625, 0.6875, 0.625, 0.625, 0.6562, 0.6875, 0.6562, 0.75, 0.625, 0.75, 0.625, 0.6875, 0.6562, 0.375, 0.6562, 0.4375, 0.625, 0.4375, 0.625, 0.375, 0.6562, 0.9375, 0.6406, 1.0, 0.625, 0.9375, 0.6562, 0.125, 0.6562, 0.1875, 0.625, 0.1875, 0.625, 0.125, 0.6562, 0.875, 0.6562, 0.9375, 0.625, 0.9375, 0.625, 0.875, 0.6562, 0.3125, 0.6562, 0.375, 0.625, 0.375, 0.625, 0.3125, 0.6719, 0.0, 0.6875, 0.0625, 0.6562, 0.0625, 0.6875, 0.5, 0.6875, 0.5625, 0.6562, 0.5625, 0.6562, 0.5, 0.6875, 0.375, 0.6875, 0.4375, 0.6562, 0.4375, 0.6562, 0.375, 0.6875, 0.3125, 0.6875, 0.375, 0.6562, 0.375, 0.6562, 0.3125, 0.6875, 0.6875, 0.6875, 0.75, 0.6562, 0.75, 0.6562, 0.6875, 0.6875, 0.9375, 0.6719, 1.0, 0.6562, 0.9375, 0.6875, 0.8125, 0.6875, 0.875, 0.6562, 0.875, 0.6562, 0.8125, 0.6875, 0.1875, 0.6875, 0.25, 0.6562, 0.25, 0.6562, 0.1875, 0.6875, 0.875, 0.6875, 0.9375, 0.6562, 0.9375, 0.6562, 0.875, 0.6875, 0.5625, 0.6875, 0.625, 0.6562, 0.625, 0.6562, 0.5625, 0.6875, 0.75, 0.6875, 0.8125, 0.6562, 0.8125, 0.6562, 0.75, 0.6875, 0.625, 0.6875, 0.6875, 0.6562, 0.6875, 0.6562, 0.625, 0.03125, 0.5, 0.03125, 0.5625, 0.0, 0.5625, 0.0, 0.5, 0.4688, 0.25, 0.4687, 0.3125, 0.4375, 0.3125, 0.4375, 0.25, 0.6875, 0.25, 0.6875, 0.3125, 0.6562, 0.3125, 0.6562, 0.25, 0.6875, 0.4375, 0.6875, 0.5, 0.6562, 0.5, 0.6562, 0.4375, 0.7188, 0.5, 0.7188, 0.5625, 0.6875, 0.5625, 0.6875, 0.5, 0.7188, 0.9375, 0.7031, 1.0, 0.6875, 0.9375, 0.7188, 0.125, 0.7188, 0.1875, 0.6875, 0.1875, 0.6875, 0.125, 0.7188, 0.625, 0.7188, 0.6875, 0.6875, 0.6875, 0.6875, 0.625, 0.03125, 0.25, 0.03125, 0.3125, 0.0, 0.3125, 0.0, 0.25, 0.4688, 0.1875, 0.4688, 0.25, 0.4375, 0.25, 0.4375, 0.1875, 0.7188, 0.75, 0.7188, 0.8125, 0.6875, 0.8125, 0.6875, 0.75, 0.7188, 0.4375, 0.7188, 0.5, 0.6875, 0.5, 0.6875, 0.4375, 0.7188, 0.1875, 0.7188, 0.25, 0.6875, 0.25, 0.6875, 0.1875, 0.7188, 0.5625, 0.7188, 0.625, 0.6875, 0.625, 0.6875, 0.5625, 0.7031, 0.0, 0.7188, 0.0625, 0.6875, 0.0625, 0.7188, 0.6875, 0.7188, 0.75, 0.6875, 0.75, 0.6875, 0.6875, 0.7188, 0.875, 0.7188, 0.9375, 0.6875, 0.9375, 0.6875, 0.875, 0.7188, 0.8125, 0.7188, 0.875, 0.6875, 0.875, 0.6875, 0.8125, 0.7188, 0.375, 0.7188, 0.4375, 0.6875, 0.4375, 0.6875, 0.375, 0.7188, 0.3125, 0.7188, 0.375, 0.6875, 0.375, 0.6875, 0.3125, 0.75, 0.875, 0.75, 0.9375, 0.7188, 0.9375, 0.7188, 0.875, 0.75, 0.3125, 0.75, 0.375, 0.7188, 0.375, 0.7188, 0.3125, 0.75, 0.0625, 0.75, 0.125, 0.7188, 0.125, 0.7188, 0.0625, 0.75, 0.6875, 0.75, 0.75, 0.7188, 0.75, 0.7188, 0.6875, 0.75, 0.8125, 0.75, 0.875, 0.7188, 0.875, 0.7188, 0.8125, 0.75, 0.5, 0.75, 0.5625, 0.7188, 0.5625, 0.7188, 0.5, 0.75, 0.1875, 0.75, 0.25, 0.7188, 0.25, 0.7188, 0.1875, 0.75, 0.25, 0.75, 0.3125, 0.7188, 0.3125, 0.7188, 0.25, 0.7344, 0.0, 0.75, 0.0625, 0.7188, 0.0625, 0.75, 0.9375, 0.7344, 1.0, 0.7188, 0.9375, 0.03125, 0.5625, 0.03125, 0.625, 0.0, 0.625, 0.0, 0.5625, 0.4687, 0.5, 0.4688, 0.5625, 0.4375, 0.5625, 0.4375, 0.5, 0.75, 0.375, 0.75, 0.4375, 0.7188, 0.4375, 0.7188, 0.375, 0.7188, 0.25, 0.7188, 0.3125, 0.6875, 0.3125, 0.6875, 0.25, 0.75, 0.125, 0.75, 0.1875, 0.7188, 0.1875, 0.7188, 0.125, 0.7188, 0.0625, 0.7188, 0.125, 0.6875, 0.125, 0.6875, 0.0625, 0.75, 0.625, 0.75, 0.6875, 0.7188, 0.6875, 0.7188, 0.625, 0.7812, 0.375, 0.7812, 0.4375, 0.75, 0.4375, 0.75, 0.375, 0.9687, 0.4375, 0.9687, 0.5, 0.9375, 0.5, 0.9375, 0.4375, 0.4688, 0.4375, 0.4687, 0.5, 0.4375, 0.5, 0.4375, 0.4375, 0.7812, 0.75, 0.7812, 0.8125, 0.75, 0.8125, 0.75, 0.75, 0.75, 0.75, 0.75, 0.8125, 0.7188, 0.8125, 0.7188, 0.75, 0.7812, 0.5625, 0.7812, 0.625, 0.75, 0.625, 0.75, 0.5625, 0.7812, 0.9375, 0.7656, 1.0, 0.75, 0.9375, 0.8125, 0.125, 0.8125, 0.1875, 0.7812, 0.1875, 0.7812, 0.125, 0.7812, 0.875, 0.7812, 0.9375, 0.75, 0.9375, 0.75, 0.875, 0.8125, 0.5625, 0.8125, 0.625, 0.7812, 0.625, 0.7812, 0.5625, 0.7656, 0.0, 0.7812, 0.0625, 0.75, 0.0625, 0.75, 0.5625, 0.75, 0.625, 0.7188, 0.625, 0.7188, 0.5625, 0.7812, 0.4375, 0.7812, 0.5, 0.75, 0.5, 0.75, 0.4375, 0.75, 0.4375, 0.75, 0.5, 0.7188, 0.5, 0.7188, 0.4375, 0.7812, 0.5, 0.7812, 0.5625, 0.75, 0.5625, 0.75, 0.5, 0.0, 0.0, 0.0, 0.0, 0.0, 0.0, 0.0, 0.0, 0.0, 0.0, 0.0, 0.0, 0.0, 0.0, 0.0, 0.0, 0.0, 0.0, 0.0, 0.0, 0.0, 0.0, 0.0, 0.0, 0.0, 0.0, 0.0, 0.0, 0.0, 0.0, 0.0, 0.0, 0.0, 0.0, 0.0, 0.0, 0.0, 0.0, 0.0, 0.0, 0.0, 0.0, 0.0, 0.0, 0.0, 0.0, 0.0, 0.0, 0.0, 0.0, 0.0, 0.0, 0.0, 0.0, 0.0, 0.0, 0.0, 0.0, 0.0, 0.0, 0.0, 0.0, 0.0, 0.0, 0.0, 0.0, 0.0, 0.0, 0.0, 0.0, 0.0, 0.0, 0.0, 0.0, 0.0, 0.0, 0.0, 0.0, 0.0, 0.0, 0.0, 0.0, 0.0, 0.0, 0.0, 0.0, 0.0, 0.0, 0.0, 0.0, 0.0, 0.0, 0.0, 0.0, 0.0, 0.0, 0.0, 0.0, 0.0, 0.0, 0.0, 0.0, 0.0, 0.0, 0.0, 0.0, 0.0, 0.0, 0.0, 0.0, 0.0, 0.0, 0.0, 0.0, 0.0, 0.0, 0.0, 0.0, 0.0, 0.0, 0.0, 0.0, 0.0, 0.0, 0.0, 0.0, 0.0, 0.0, 0.0, 0.0, 0.0, 0.0, 0.0, 0.0, 0.0, 0.0, 0.0, 0.0, 0.0, 0.0, 0.0, 0.0, 0.0, 0.0, 0.0, 0.0, 0.0, 0.0, 0.0, 0.0, 0.0, 0.0, 0.0, 0.0, 0.0, 0.0, 0.0, 0.0, 0.0, 0.0, 0.0, 0.0, 0.0, 0.0, 0.0, 0.0, 0.0, 0.0, 0.0, 0.0, 0.0, 0.0, 0.0, 0.0, 0.0, 0.0, 0.0, 0.0, 0.0, 0.0, 0.0, 0.0, 0.0, 0.0, 0.0, 0.0, 0.0, 0.0, 0.0, 0.0, 0.0, 0.0, 0.0, 0.0, 0.0, 0.0, 0.0, 0.0, 0.0, 0.0, 0.0, 0.0, 0.0, 0.0, 0.0, 0.0, 0.0, 0.0, 0.0, 0.0, 0.0, 0.0, 0.0, 0.0, 0.0, 0.0, 0.0, 0.0, 0.0, 0.0, 0.0, 0.0, 0.0, 0.0, 0.0, 0.0, 0.0, 0.0, 0.0, 0.0, 0.0, 0.0, 0.0, 0.0, 0.0, 0.0, 0.0, 0.0, 0.0, 0.0, 0.0, 0.0, 0.0, 0.0, 0.0, 0.0, 0.0, 0.0, 0.0, 0.0, 0.0, 0.0, 0.0, 0.0, 0.0, 0.0, 0.0, 0.0, 0.0, 0.0, 0.0, 0.0, 0.0, 0.0, 0.0, 0.0, 0.0, 0.0, 0.0, 0.0, 0.0, 0.0, 0.0, 0.0, 0.0, 0.0, 0.0, 0.0, 0.0, 0.0, 0.0, 0.0, 0.0, 0.0, 0.0, 0.0, 0.0, 0.0, 0.0, 0.0, 0.0, 0.0, 0.0, 0.0, 0.0, 0.0, 0.0, 0.0, 0.0, 0.0, 0.0, 0.0, 0.0, 0.0, 0.0, 0.0, 0.0, 0.0, 0.0, 0.0, 0.0, 0.0, 0.0, 0.0, 0.0, 0.0, 0.0, 0.0, 0.0, 0.0])
me_sphere.materials.append(mat_material_001)
me_sphere.materials.append(mat_material_002)
me_sphere.update()

# ---- objects
ob_light = bpy.data.objects.new('Light', light_light)
ob_camera = bpy.data.objects.new('Camera', cam_camera)
ob_sphere = bpy.data.objects.new('Sphere', me_sphere)
ob_empty = bpy.data.objects.new('Empty', None)

# ---- transforms, parenting, visibility, modifiers, constraints
ob_light.location = (4.076, 1.005, 5.904)
ob_light.rotation_euler = (0.6503, 0.05522, 1.866)
ob_light.lock_rotations_4d = False
ob_light.empty_display_type = 'ARROWS'
ob_light.color = (0.0, 0.0, 0.0, 0.0)
ob_light.lineart.crease_threshold = 0.0
ob_camera.location = (7.359, -6.926, 4.958)
ob_camera.rotation_euler = (1.109, 0.0, 0.8149)
ob_camera.lock_rotations_4d = False
ob_camera.empty_display_type = 'ARROWS'
ob_camera.color = (0.0, 0.0, 0.0, 0.0)
ob_camera.display_type = 'WIRE'
ob_camera.lineart.crease_threshold = 0.0
ob_sphere.location = (0.0, 0.0, 0.0)
ob_sphere.scale = (1.472, 1.472, 1.472)
_m = ob_sphere.modifiers.new('Subdivision', 'SUBSURF')
_m.levels = 3
ob_empty.location = (0.0, 0.0, 0.0)
ob_empty.rotation_euler = (1.571, -0.0, -0.0)
ob_empty.empty_display_type = 'IMAGE'
ob_empty.empty_display_size = 5.0
ob_empty.empty_image_depth = 'BACK'
ob_empty.show_empty_image_perspective = False
ob_empty.empty_image_side = 'FRONT'

# ---- collection membership
col_collection.objects.link(ob_light)
col_collection.objects.link(ob_camera)
col_collection.objects.link(ob_sphere)
col_collection.objects.link(ob_empty)

# ---- scene / render settings (as saved in the file)
scene.camera = ob_camera
scene.frame_start = 1; scene.frame_end = 250; scene.frame_set(31)
scene.render.engine = 'BLENDER_EEVEE_NEXT'
scene.cycles.sampling_pattern = 'TABULATED_SOBOL'
scene.view_settings.view_transform = 'Filmic'
bpy.context.view_layer.update()
